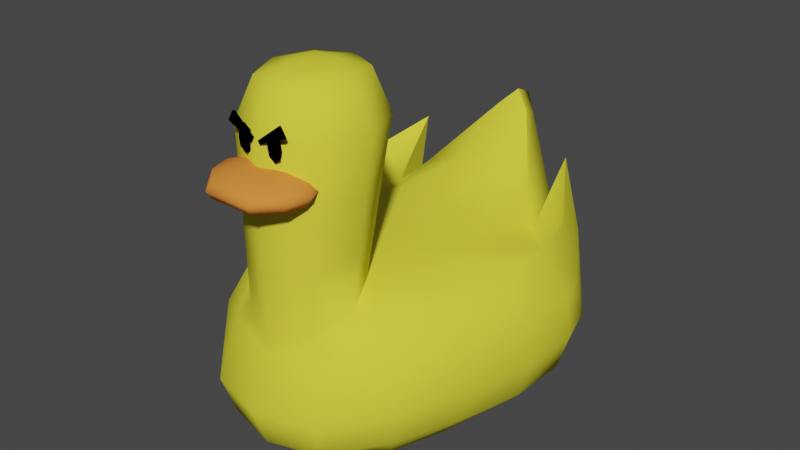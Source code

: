 # Source: DuckTank.blend  (saved by Blender 2.93.20; exported with 4.5.12 LTS)
import bpy
from mathutils import Matrix  # noqa: F401  (used for matrix-valued properties, if any)

bpy.ops.wm.read_factory_settings(use_empty=True)
scene = bpy.context.scene
scene.name = 'Scene'

# ---- collections
col_collection = bpy.data.collections.new('Collection'); scene.collection.children.link(col_collection)
col_ducktank = bpy.data.collections.new('DuckTank'); col_collection.children.link(col_ducktank)

# ---- materials (node trees are filled in below, after node groups)
mat_bico = bpy.data.materials.new('bico')
mat_bico.use_transparent_shadow = False
mat_body = bpy.data.materials.new('Body')
mat_body.use_transparent_shadow = False
mat_eyesblack = bpy.data.materials.new('eyesBlack')
mat_eyesblack.use_transparent_shadow = False

# ---- node groups
ng_auto_smooth = bpy.data.node_groups.new('Auto Smooth', 'GeometryNodeTree')
_s = ng_auto_smooth.interface.new_socket(name='Geometry', in_out='OUTPUT', socket_type='NodeSocketGeometry')
_s = ng_auto_smooth.interface.new_socket(name='Geometry', in_out='INPUT', socket_type='NodeSocketGeometry')
_s = ng_auto_smooth.interface.new_socket(name='Angle', in_out='INPUT', socket_type='NodeSocketFloat')
_s.subtype = 'ANGLE'
_s.min_value = 0.0
_s.max_value = 3.142
ng_auto_smooth.is_modifier = True
_N = ng_auto_smooth.nodes; _L = ng_auto_smooth.links
n0 = _N.new('NodeGroupOutput'); n0.name = 'Group Output'; n0.location = (480, -100)
n1 = _N.new('NodeGroupInput'); n1.name = 'Group Input'; n1.location = (-420, -300)
n2 = _N.new('NodeGroupInput'); n2.name = 'Group Input.001'; n2.location = (-60, -100)
n3 = _N.new('GeometryNodeSetShadeSmooth'); n3.name = 'Set Shade Smooth'; n3.location = (120, -100)
n3.domain = 'EDGE'
n4 = _N.new('GeometryNodeSetShadeSmooth'); n4.name = 'Set Shade Smooth.001'; n4.location = (300, -100)
n5 = _N.new('GeometryNodeInputMeshEdgeAngle'); n5.name = 'Edge Angle'; n5.location = (-420, -220)
n6 = _N.new('GeometryNodeInputEdgeSmooth'); n6.name = 'Is Edge Smooth'; n6.location = (-60, -160)
n7 = _N.new('GeometryNodeInputShadeSmooth'); n7.name = 'Is Face Smooth'; n7.location = (-240, -340)
n8 = _N.new('FunctionNodeBooleanMath'); n8.name = 'Boolean Math'; n8.location = (-60, -220)
n9 = _N.new('FunctionNodeCompare'); n9.name = 'Compare'; n9.location = (-240, -180)
n9.operation = 'LESS_EQUAL'
_L.new(n5.outputs[0], n9.inputs[0])
_L.new(n4.outputs[0], n0.inputs[0])
_L.new(n1.outputs[1], n9.inputs[1])
_L.new(n9.outputs[0], n8.inputs[0])
_L.new(n7.outputs[0], n8.inputs[1])
_L.new(n2.outputs[0], n3.inputs[0])
_L.new(n6.outputs[0], n3.inputs[1])
_L.new(n3.outputs[0], n4.inputs[0])
_L.new(n8.outputs[0], n3.inputs[2])
n0.is_active_output = True

# ---- material node trees
mat_bico.use_nodes = True; mat_bico.node_tree.nodes.clear()
_N = mat_bico.node_tree.nodes; _L = mat_bico.node_tree.links
n0 = _N.new('ShaderNodeBsdfPrincipled'); n0.name = 'Principled BSDF'; n0.location = (10, 300)
n0.distribution = 'GGX'
n0.subsurface_method = 'BURLEY'
n0.inputs[0].default_value = (0.8, 0.254, 0.04757, 1.0)
n0.inputs[3].default_value = 1.45
n0.inputs[13].default_value = 0.0
n0.inputs[27].default_value = (0.0, 0.0, 0.0, 1.0)
n0.inputs[28].default_value = 1.0
n1 = _N.new('ShaderNodeOutputMaterial'); n1.name = 'Material Output'; n1.location = (300, 300)
_L.new(n0.outputs[0], n1.inputs[0])
n1.is_active_output = True
mat_body.use_nodes = True; mat_body.node_tree.nodes.clear()
_N = mat_body.node_tree.nodes; _L = mat_body.node_tree.links
n0 = _N.new('ShaderNodeBsdfPrincipled'); n0.name = 'Principled BSDF'; n0.location = (10, 300)
n0.distribution = 'GGX'
n0.subsurface_method = 'BURLEY'
n0.inputs[0].default_value = (0.8, 0.7521, 0.05056, 1.0)
n0.inputs[3].default_value = 1.45
n0.inputs[13].default_value = 0.0
n0.inputs[27].default_value = (0.0, 0.0, 0.0, 1.0)
n0.inputs[28].default_value = 1.0
n1 = _N.new('ShaderNodeOutputMaterial'); n1.name = 'Material Output'; n1.location = (300, 300)
_L.new(n0.outputs[0], n1.inputs[0])
n1.is_active_output = True
mat_eyesblack.use_nodes = True; mat_eyesblack.node_tree.nodes.clear()
_N = mat_eyesblack.node_tree.nodes; _L = mat_eyesblack.node_tree.links
n0 = _N.new('ShaderNodeBsdfPrincipled'); n0.name = 'Principled BSDF'; n0.location = (10, 300)
n0.distribution = 'GGX'
n0.subsurface_method = 'BURLEY'
n0.inputs[0].default_value = (0.0, 0.0, 0.0, 1.0)
n0.inputs[3].default_value = 1.45
n0.inputs[13].default_value = 0.0
n0.inputs[27].default_value = (0.0, 0.0, 0.0, 1.0)
n0.inputs[28].default_value = 1.0
n1 = _N.new('ShaderNodeOutputMaterial'); n1.name = 'Material Output'; n1.location = (300, 300)
_L.new(n0.outputs[0], n1.inputs[0])
n1.is_active_output = True

# ---- world
world_world = bpy.data.worlds.new('World'); scene.world = world_world
world_world.use_nodes = True; world_world.node_tree.nodes.clear()
_N = world_world.node_tree.nodes; _L = world_world.node_tree.links
n0 = _N.new('ShaderNodeOutputWorld'); n0.name = 'World Output'; n0.location = (300, 300)
n1 = _N.new('ShaderNodeBackground'); n1.name = 'Background'; n1.location = (10, 300)
n1.inputs[0].default_value = (0.05088, 0.05088, 0.05088, 1.0)
_L.new(n1.outputs[0], n0.inputs[0])
n0.is_active_output = True
world_world.color = (0.05088, 0.05088, 0.05088)
world_world.use_sun_shadow = False
world_world.sun_shadow_jitter_overblur = 0.0

# ---- meshes
me_beak = bpy.data.meshes.new('Beak')
me_beak.from_pydata([(-0.7119, -9.055, 21.24), (-0.7723, -9.243, 21.77), (-0.7119, -9.055, 22.3), (-1.299, -8.237, 21.24), (-1.455, -7.365, 21.2), (-1.299, -6.742, 21.24), (-1.455, -8.216, 21.77), (-1.651, -7.315, 21.77), (-1.455, -6.688, 21.77), (-1.299, -8.237, 22.3), (-1.455, -7.365, 22.35), (0.7119, -9.055, 21.24), (-1.299, -6.742, 22.3), (-0.7119, -8.345, 20.81), (0.7723, -9.243, 21.77), (-0.7723, -7.468, 20.69), (-0.7119, -6.753, 20.81), (0.7119, -9.055, 22.3), (1.299, -8.237, 21.24), (1.455, -7.365, 21.2), (1.299, -6.742, 21.24), (1.455, -8.216, 21.77), (1.651, -7.315, 21.77), (1.455, -6.688, 21.77), (1.299, -8.237, 22.3), (1.455, -7.365, 22.35), (1.299, -6.742, 22.3), (0.7119, -8.345, 20.81), (-0.7119, -6.753, 22.73), (-0.7723, -7.468, 22.85), (0.7723, -7.468, 20.69), (-0.7119, -8.345, 22.73), (0.7119, -6.753, 20.81), (0.7119, -6.753, 22.73), (0.7723, -7.468, 22.85), (0.7119, -8.345, 22.73), (0.0, -9.02, 21.2), (0.0, -9.231, 21.77), (0.0, -9.02, 22.35), (0.0, -6.683, 22.85), (0.0, -7.363, 22.99), (0.0, -8.237, 22.85), (0.0, -6.683, 20.7), (0.0, -8.237, 20.7), (0.0, -7.363, 20.55)], [], [(36, 37, 1, 0), (0, 1, 6, 3), (38, 41, 31, 2), (37, 38, 2, 1), (1, 2, 9, 6), (4, 7, 8, 5), (2, 31, 9), (36, 11, 14, 37), (11, 18, 21, 14), (6, 9, 10, 7), (37, 14, 17, 38), (14, 21, 24, 17), (38, 17, 35, 41), (17, 24, 35), (18, 19, 22, 21), (19, 20, 23, 22), (21, 22, 25, 24), (22, 23, 26, 25), (24, 25, 34, 35), (25, 26, 33, 34), (11, 27, 18), (9, 31, 29, 10), (10, 29, 28, 12), (0, 3, 13), (18, 27, 30, 19), (3, 4, 15, 13), (4, 5, 16, 15), (13, 15, 44, 43), (19, 30, 32, 20), (15, 16, 42, 44), (29, 31, 41, 40), (28, 29, 40, 39), (0, 13, 43, 36), (27, 43, 44, 30), (30, 44, 42, 32), (34, 40, 41, 35), (33, 39, 40, 34), (7, 10, 12, 8), (3, 6, 7, 4), (11, 36, 43, 27)])
me_beak.polygons.foreach_set('use_smooth', [True] * 40)
me_beak.materials.append(mat_bico)
me_beak.use_remesh_fix_poles = True
me_beak.use_remesh_preserve_attributes = False
me_beak.use_mirror_x = True
me_beak.update()
me_ducktank = bpy.data.meshes.new('DuckTank')
me_ducktank.from_pydata([(0.3675, 0.5674, 0.1925), (0.2484, 0.6728, 0.1163), (0.0, 0.6986, 0.1015), (-0.3675, 0.5674, 0.1925), (0.4539, 0.6521, 0.3735), (0.2916, 0.8525, 0.3344), (0.0, 0.9015, 0.332), (-0.2484, 0.6728, 0.1163), (0.486, 0.6736, 0.5615), (0.3226, 0.9115, 0.5787), (0.0, 0.9852, 0.6041), (0.4857, 0.6389, 0.7489), (0.07692, 1.036, 1.287), (0.0, 1.098, 1.377), (-0.4539, 0.6521, 0.3735), (-0.2916, 0.8525, 0.3344), (-0.486, 0.6736, 0.5615), (-0.3226, 0.9115, 0.5787), (-0.4857, 0.6389, 0.7489), (-0.07692, 1.036, 1.287), (-0.2119, -0.6453, 0.1051), (-0.2706, -0.8682, 0.2694), (-0.2935, -0.9348, 0.4715), (-0.1885, -0.8059, 0.813), (-0.4073, -0.5371, 0.1625), (-0.4696, -0.2386, 0.1256), (0.0, -0.6785, 0.08765), (0.2119, -0.6453, 0.1051), (-0.5239, 0.04521, 0.1142), (-0.5477, 0.3188, 0.1247), (0.0, -0.9343, 0.2547), (0.2706, -0.8682, 0.2694), (-0.4958, -0.6438, 0.3143), (-0.6222, -0.2865, 0.3002), (0.0, -1.01, 0.4661), (0.2935, -0.9348, 0.4715), (-0.7087, 0.04962, 0.2945), (-0.7227, 0.37, 0.299), (0.0, -0.8866, 0.7693), (0.1885, -0.8059, 0.813), (0.4073, -0.5371, 0.1625), (0.4696, -0.2386, 0.1256), (0.5239, 0.04521, 0.1142), (0.5477, 0.3188, 0.1247), (0.4958, -0.6438, 0.3143), (0.6222, -0.2865, 0.3002), (0.7087, 0.04962, 0.2945), (0.7227, 0.37, 0.299), (0.534, -0.6778, 0.4868), (0.6871, -0.3037, 0.4992), (0.7768, 0.04698, 0.5002), (0.7801, 0.3805, 0.4922), (0.5279, -0.648, 0.6736), (0.6747, -0.295, 0.7094), (0.7498, 0.03639, 0.721), (0.7614, 0.3532, 0.721), (0.2327, -0.2929, 0.03628), (0.0, -0.3095, 0.01382), (-0.534, -0.6778, 0.4868), (0.2639, 0.03846, 0.02054), (0.0, 0.03596, 3.416e-05), (-0.6871, -0.3037, 0.4992), (0.2839, 0.3578, 0.03739), (0.0, 0.3689, 0.01605), (-0.7768, 0.04698, 0.5002), (0.4333, 0.5348, 0.9205), (0.08557, 0.9509, 1.336), (0.0, 0.9953, 1.421), (-0.7801, 0.3805, 0.4922), (-0.5279, -0.648, 0.6736), (0.6613, 0.2792, 0.9838), (0.1454, 0.6448, 1.09), (0.0, 0.6466, 1.101), (-0.6747, -0.295, 0.7094), (-0.7498, 0.03639, 0.721), (0.6085, 0.01223, 0.9562), (0.3047, -0.01535, 0.9709), (0.0, -0.02586, 0.9894), (-0.7614, 0.3532, 0.721), (-0.2327, -0.2929, 0.03628), (0.5524, -0.2601, 0.9043), (0.1885, -0.4427, 0.9664), (0.0, -0.3741, 0.9851), (-0.2639, 0.03846, 0.02054), (0.4696, -0.5479, 0.8598), (0.3666, -0.602, 0.8932), (-0.2839, 0.3578, 0.03739), (0.0, 1.021, 0.8863), (0.3207, 0.6451, 1.035), (0.3047, 0.3006, 0.9728), (-0.4333, 0.5348, 0.9205), (-0.08557, 0.9509, 1.336), (0.0, 0.305, 1.029), (0.3516, 0.8699, 0.8168), (0.0, -0.8949, 0.6975), (0.2999, -0.7991, 0.7392), (0.0, -0.3224, 0.9856), (-0.6613, 0.2792, 0.9838), (0.2655, -0.6184, 0.9026), (-0.1454, 0.6448, 1.09), (0.3052, -0.3686, 0.9605), (0.0, -0.546, 1.989), (0.00133, -0.6532, 1.972), (0.0, -0.8901, 1.725), (0.0, -0.8023, 1.928), (0.0, -0.2103, 1.732), (0.0, -0.2886, 1.945), (0.3267, -0.549, 1.738), (0.09883, -0.5425, 1.976), (0.2373, -0.5456, 1.939), (-0.6085, 0.01223, 0.9562), (-0.3047, -0.01535, 0.9709), (0.2304, -0.79, 1.729), (0.08476, -0.6372, 1.969), (0.1654, -0.729, 1.93), (-0.5524, -0.2601, 0.9043), (-0.1885, -0.4427, 0.9664), (-0.4696, -0.5479, 0.8598), (-0.3666, -0.602, 0.8932), (0.08185, -0.4501, 1.976), (0.2306, -0.3092, 1.736), (0.165, -0.3613, 1.944), (0.5032, 0.712, 0.4869), (0.5106, 0.799, 0.6611), (0.5215, 0.8275, 0.8223), (0.4396, 0.7891, 1.216), (0.64, 0.4704, 1.039), (0.6865, 0.5398, 0.4055), (0.7394, 0.559, 0.5283), (0.707, 0.5322, 0.7221), (0.0, -0.6526, 1.971), (0.0, -0.4388, 1.98), (-0.3207, 0.6451, 1.035), (-0.3047, 0.3006, 0.9728), (-0.3516, 0.8699, 0.8168), (-0.2999, -0.7991, 0.7392), (-0.2655, -0.6184, 0.9026), (-0.3052, -0.3686, 0.9605), (-0.00133, -0.6532, 1.972), (-0.3267, -0.549, 1.738), (-0.09883, -0.5425, 1.976), (-0.2373, -0.5456, 1.939), (-0.2304, -0.79, 1.729), (-0.08476, -0.6372, 1.969), (-0.1654, -0.729, 1.93), (-0.08185, -0.4501, 1.976), (-0.2306, -0.3092, 1.736), (-0.165, -0.3613, 1.944), (-0.5032, 0.712, 0.4869), (-0.5106, 0.799, 0.6611), (-0.5215, 0.8275, 0.8223), (-0.4396, 0.7891, 1.216), (-0.64, 0.4704, 1.039), (-0.6865, 0.5398, 0.4055), (-0.7394, 0.559, 0.5283), (-0.707, 0.5322, 0.7221), (-0.2871, -0.5953, 1.181), (0.0, -0.8889, 1.406), (-0.2025, -0.3982, 1.223), (0.2164, -0.7953, 1.424), (0.2166, -0.3537, 1.48), (-0.2025, -0.8006, 1.118), (0.2871, -0.5953, 1.181), (0.0, -0.2649, 1.483), (0.0, -0.3195, 1.234), (0.3069, -0.5721, 1.459), (0.2025, -0.3982, 1.223), (-0.2164, -0.7953, 1.424), (-0.2166, -0.3537, 1.48), (0.2025, -0.8006, 1.118), (0.0, -0.8877, 1.088), (-0.3069, -0.5721, 1.459)], [], [(0, 1, 5, 4), (1, 2, 6, 5), (3, 14, 15, 7), (14, 16, 17, 15), (4, 5, 9, 8), (5, 6, 10, 9), (7, 15, 6, 2), (18, 90, 132, 134), (8, 9, 93, 11), (9, 10, 87, 93), (79, 83, 60, 57), (25, 28, 83, 79), (11, 93, 88, 65), (12, 13, 67, 66), (69, 117, 115, 73), (29, 3, 7, 86), (15, 17, 10, 6), (16, 18, 134, 17), (17, 134, 87, 10), (22, 135, 69, 58), (19, 91, 67, 13), (26, 30, 21, 20), (20, 21, 32, 24), (24, 32, 33, 25), (30, 34, 22, 21), (21, 22, 58, 32), (34, 94, 135, 22), (29, 37, 14, 3), (74, 110, 97, 78), (16, 149, 150, 18), (24, 25, 79, 20), (20, 79, 57, 26), (135, 118, 117, 69), (157, 103, 142, 167), (26, 27, 31, 30), (27, 40, 44, 31), (28, 36, 37, 29), (25, 33, 36, 28), (30, 31, 35, 34), (31, 44, 48, 35), (99, 133, 92, 72), (13, 87, 134, 19), (34, 35, 95, 94), (35, 48, 52, 95), (136, 118, 135, 23), (157, 159, 112, 103), (130, 101, 138), (95, 52, 84, 85), (40, 41, 45, 44), (41, 42, 46, 45), (42, 43, 47, 46), (43, 0, 4, 47), (44, 45, 49, 48), (45, 46, 50, 49), (46, 47, 51, 50), (4, 8, 123, 122), (48, 49, 53, 52), (49, 50, 54, 53), (50, 51, 55, 54), (52, 53, 80, 84), (53, 54, 75, 80), (54, 55, 70, 75), (8, 11, 124, 123), (40, 27, 56, 41), (27, 26, 57, 56), (33, 61, 64, 36), (32, 58, 61, 33), (41, 56, 59, 42), (56, 57, 60, 59), (36, 64, 68, 37), (14, 148, 149, 16), (42, 59, 62, 43), (59, 60, 63, 62), (58, 69, 73, 61), (61, 73, 74, 64), (43, 62, 1, 0), (62, 63, 2, 1), (64, 74, 78, 68), (127, 47, 4, 122), (65, 88, 89, 70), (66, 67, 72, 71), (73, 115, 110, 74), (133, 111, 77, 92), (70, 89, 76, 75), (89, 92, 77, 76), (91, 99, 72, 67), (90, 97, 133), (75, 76, 100, 80), (76, 77, 96, 100), (115, 117, 118, 137), (99, 132, 133), (80, 100, 85, 84), (146, 147, 106, 105), (116, 137, 118, 136), (82, 96, 137, 116), (28, 29, 86, 83), (71, 89, 88), (83, 86, 63, 60), (97, 110, 111, 133), (13, 12, 93, 87), (12, 66, 88, 93), (71, 72, 92, 89), (86, 7, 2, 63), (110, 115, 137, 111), (66, 71, 88), (39, 38, 94, 95), (111, 137, 96, 77), (19, 134, 132, 91), (98, 39, 95, 85), (23, 135, 94, 38), (82, 81, 100, 96), (81, 98, 85, 100), (91, 132, 99), (160, 163, 105, 120), (145, 147, 141, 140), (167, 142, 139, 171), (159, 165, 107, 112), (130, 102, 101), (171, 139, 146, 168), (165, 160, 120, 107), (103, 112, 114, 104), (104, 114, 113, 102), (104, 130, 138), (104, 138, 143, 144), (153, 154, 149, 148), (104, 102, 130), (112, 107, 109, 114), (114, 109, 108, 113), (147, 146, 139, 141), (154, 155, 150, 149), (120, 105, 106, 121), (168, 146, 105, 163), (119, 108, 109, 121), (121, 109, 107, 120), (142, 144, 141, 139), (103, 104, 144, 142), (102, 113, 108, 101), (127, 122, 123, 128), (128, 123, 124, 129), (129, 124, 125, 126), (55, 51, 128, 129), (70, 55, 129), (51, 47, 127, 128), (65, 70, 126), (11, 65, 125, 124), (125, 65, 126), (119, 131, 101, 108), (144, 143, 140, 141), (121, 106, 131, 119), (138, 101, 140, 143), (155, 152, 151, 150), (78, 155, 154, 68), (97, 152, 155), (68, 154, 153, 37), (90, 152, 97), (18, 150, 151, 90), (151, 152, 90), (145, 140, 101, 131), (147, 145, 131, 106), (132, 90, 133), (126, 70, 129), (78, 97, 155), (166, 160, 165, 162), (156, 171, 168, 158), (81, 166, 162, 98), (162, 165, 159, 169), (136, 156, 158, 116), (161, 167, 171, 156), (98, 162, 169, 39), (164, 163, 160, 166), (23, 161, 156, 136), (169, 159, 157, 170), (82, 164, 166, 81), (170, 157, 167, 161), (39, 169, 170, 38), (116, 158, 164, 82), (38, 170, 161, 23), (158, 168, 163, 164), (153, 148, 14, 37)])
me_ducktank.polygons.foreach_set('use_smooth', [True] * 179)
_k = set([(4, 8), (4, 122), (8, 11), (11, 65), (13, 67), (14, 16), (14, 148), (16, 18), (18, 90), (65, 125), (66, 67), (66, 88), (67, 91), (70, 75), (70, 126), (81, 82), (81, 98), (82, 116), (90, 151), (91, 132), (97, 110), (97, 152), (116, 136), (122, 123), (123, 124), (124, 125), (125, 126), (148, 149), (149, 150), (150, 151), (151, 152)])
me_ducktank.attributes.new('sharp_edge', 'BOOLEAN', 'EDGE').data.foreach_set('value', [ (min(e.vertices), max(e.vertices)) in _k for e in me_ducktank.edges])
me_ducktank.materials.append(mat_body)
me_ducktank.use_remesh_fix_poles = True
me_ducktank.use_remesh_preserve_attributes = False
me_ducktank.use_mirror_x = True
me_ducktank.update()
me_ducktank.normals_split_custom_set([tuple(v) for v in zip(*[iter([0.5738, 0.4791, -0.6642, 0.3454, 0.503, -0.7922, 0.4742, 0.7578, -0.4482, 0.621, 0.5847, -0.5221, 0.3454, 0.503, -0.7922, -7.64e-09, 0.5354, -0.8446, -1.505e-08, 0.8831, -0.4691, 0.4742, 0.7578, -0.4482, -0.5738, 0.4791, -0.6642, -0.621, 0.5847, -0.5221, -0.4742, 0.7578, -0.4482, -0.3454, 0.503, -0.7922, -0.621, 0.5847, -0.5221, -0.8252, 0.5574, -0.09149, -0.5538, 0.8234, -0.124, -0.4742, 0.7578, -0.4482, 0.621, 0.5847, -0.5221, 0.4742, 0.7578, -0.4482, 0.5538, 0.8234, -0.124, 0.8252, 0.5574, -0.09149, 0.4742, 0.7578, -0.4482, -1.505e-08, 0.8831, -0.4691, -1.003e-08, 0.9909, -0.1348, 0.5538, 0.8234, -0.124, -0.3454, 0.503, -0.7922, -0.4742, 0.7578, -0.4482, -1.505e-08, 0.8831, -0.4691, -7.64e-09, 0.5354, -0.8446, -0.8555, 0.4488, 0.2583, -0.319, -0.08033, 0.9443, -0.6779, 0.005402, 0.7351, -0.7247, 0.6674, 0.1715, 0.8252, 0.5574, -0.09149, 0.5538, 0.8234, -0.124, 0.7247, 0.6674, 0.1715, 0.8555, 0.4488, 0.2583, 0.5538, 0.8234, -0.124, -1.003e-08, 0.9909, -0.1348, -1.02e-08, 0.9973, -0.07332, 0.7247, 0.6674, 0.1715, -0.2333, -0.1344, -0.9631, -0.2144, -0.01827, -0.9766, 0.0, -0.0001024, -1.0, -2.403e-09, -0.1254, -0.9921, -0.548, -0.1764, -0.8177, -0.5382, -0.07154, -0.8397, -0.2144, -0.01827, -0.9766, -0.2333, -0.1344, -0.9631, 0.8555, 0.4488, 0.2583, 0.7247, 0.6674, 0.1715, 0.6278, 0.04535, 0.7771, 0.2413, -0.04075, 0.9696, 0.7199, 0.6551, 0.2293, 0.0, 0.8515, 0.5244, 0.7828, 0.3054, 0.5423, 0.8336, 0.2947, 0.4672, -0.7661, -0.5513, 0.3303, -0.5864, -0.4045, 0.7018, -0.5632, -0.234, 0.7925, -0.902, -0.3072, 0.3032, -0.5494, 0.2346, -0.802, -0.5738, 0.4791, -0.6642, -0.3454, 0.503, -0.7922, -0.2597, 0.1887, -0.9471, -0.4742, 0.7578, -0.4482, -0.5538, 0.8234, -0.124, -1.003e-08, 0.9909, -0.1348, -1.505e-08, 0.8831, -0.4691, -0.8252, 0.5574, -0.09149, -0.8555, 0.4488, 0.2583, -0.7247, 0.6674, 0.1715, -0.5538, 0.8234, -0.124, -0.5538, 0.8234, -0.124, -0.7247, 0.6674, 0.1715, -1.02e-08, 0.9973, -0.07332, -1.003e-08, 0.9909, -0.1348, -0.476, -0.8791, 0.02523, -0.4465, -0.7599, 0.4724, -0.7661, -0.5513, 0.3303, -0.8272, -0.5591, -0.05616, -0.7199, 0.6551, 0.2293, -0.8336, 0.2947, 0.4672, -0.7828, 0.3054, 0.5423, 0.0, 0.8515, 0.5244, -4.965e-09, -0.3955, -0.9185, 0.0, -0.7998, -0.6003, -0.4348, -0.7033, -0.5624, -0.2933, -0.3715, -0.8809, -0.2933, -0.3715, -0.8809, -0.4348, -0.7033, -0.5624, -0.7458, -0.4557, -0.4859, -0.5518, -0.3001, -0.7781, -0.5518, -0.3001, -0.7781, -0.7458, -0.4557, -0.4859, -0.8278, -0.2602, -0.4971, -0.548, -0.1764, -0.8177, 0.0, -0.7998, -0.6003, 1.694e-08, -0.9987, 0.05188, -0.476, -0.8791, 0.02523, -0.4348, -0.7033, -0.5624, -0.4348, -0.7033, -0.5624, -0.476, -0.8791, 0.02523, -0.8272, -0.5591, -0.05616, -0.7458, -0.4557, -0.4859, 1.694e-08, -0.9987, 0.05188, 4.316e-08, -0.9321, 0.3621, -0.4465, -0.7599, 0.4724, -0.476, -0.8791, 0.02523, -0.5494, 0.2346, -0.802, -0.7911, 0.2679, -0.5499, -0.621, 0.5847, -0.5221, -0.5738, 0.4791, -0.6642, -0.9471, -0.1549, 0.281, -0.527, -0.1451, 0.8374, -0.9352, -0.006882, 0.3541, -0.9578, 0.102, 0.2686, 0.9478, 0.3187, 0.0006413, 0.9784, 0.2052, 0.02555, 0.9727, 0.2111, -0.09655, 0.9767, 0.203, -0.06933, -0.5518, -0.3001, -0.7781, -0.548, -0.1764, -0.8177, -0.2333, -0.1344, -0.9631, -0.2933, -0.3715, -0.8809, -0.2933, -0.3715, -0.8809, -0.2333, -0.1344, -0.9631, -2.403e-09, -0.1254, -0.9921, -4.965e-09, -0.3955, -0.9185, -0.4465, -0.7599, 0.4724, -0.387, -0.4547, 0.8022, -0.5864, -0.4045, 0.7018, -0.7661, -0.5513, 0.3303, 0.0, -1.0, -0.003038, 1.106e-08, -0.9816, 0.1911, -0.7073, -0.6824, 0.1849, -0.7169, -0.6969, -0.02078, -4.965e-09, -0.3955, -0.9185, 0.2933, -0.3715, -0.8809, 0.4348, -0.7033, -0.5624, 0.0, -0.7998, -0.6003, 0.2933, -0.3715, -0.8809, 0.5518, -0.3001, -0.7781, 0.7458, -0.4557, -0.4859, 0.4348, -0.7033, -0.5624, -0.5382, -0.07154, -0.8397, -0.8491, -0.1198, -0.5145, -0.7911, 0.2679, -0.5499, -0.5494, 0.2346, -0.802, -0.548, -0.1764, -0.8177, -0.8278, -0.2602, -0.4971, -0.8491, -0.1198, -0.5145, -0.5382, -0.07154, -0.8397, 0.0, -0.7998, -0.6003, 0.4348, -0.7033, -0.5624, 0.476, -0.8791, 0.02523, 1.694e-08, -0.9987, 0.05188, 0.4348, -0.7033, -0.5624, 0.7458, -0.4557, -0.4859, 0.8272, -0.5591, -0.05616, 0.476, -0.8791, 0.02523, -0.2132, -0.4241, 0.8802, -0.1353, -0.0579, 0.9891, -2.389e-08, -0.1528, 0.9883, -1.956e-08, -0.457, 0.8895, 0.0, 0.8515, 0.5244, -1.02e-08, 0.9973, -0.07332, -0.7247, 0.6674, 0.1715, -0.7199, 0.6551, 0.2293, 1.694e-08, -0.9987, 0.05188, 0.476, -0.8791, 0.02523, 0.4465, -0.7599, 0.4724, 4.316e-08, -0.9321, 0.3621, 0.476, -0.8791, 0.02523, 0.8272, -0.5591, -0.05616, 0.7661, -0.5513, 0.3303, 0.4465, -0.7599, 0.4724, -0.7505, -0.3545, 0.5577, -0.387, -0.4547, 0.8022, -0.4465, -0.7599, 0.4724, -0.4856, -0.8361, 0.2553, 0.0, -1.0, -0.003038, 0.7169, -0.6969, -0.02078, 0.7073, -0.6824, 0.1849, 1.106e-08, -0.9816, 0.1911, -4.786e-09, -0.204, 0.979, 1.207e-08, -0.03948, 0.9992, 0.03501, -0.2248, 0.9738, 0.4465, -0.7599, 0.4724, 0.7661, -0.5513, 0.3303, 0.5864, -0.4045, 0.7018, 0.387, -0.4547, 0.8022, 0.5518, -0.3001, -0.7781, 0.548, -0.1764, -0.8177, 0.8278, -0.2602, -0.4971, 0.7458, -0.4557, -0.4859, 0.548, -0.1764, -0.8177, 0.5382, -0.07154, -0.8397, 0.8491, -0.1198, -0.5145, 0.8278, -0.2602, -0.4971, 0.5382, -0.07154, -0.8397, 0.5494, 0.2346, -0.802, 0.7911, 0.2679, -0.5499, 0.8491, -0.1198, -0.5145, 0.5494, 0.2346, -0.802, 0.5738, 0.4791, -0.6642, 0.621, 0.5847, -0.5221, 0.7911, 0.2679, -0.5499, 0.7458, -0.4557, -0.4859, 0.8278, -0.2602, -0.4971, 0.9453, -0.3071, -0.11, 0.8272, -0.5591, -0.05616, 0.8278, -0.2602, -0.4971, 0.8491, -0.1198, -0.5145, 0.9857, -0.1307, -0.1061, 0.9453, -0.3071, -0.11, 0.8491, -0.1198, -0.5145, 0.7911, 0.2679, -0.5499, 0.9825, 0.1453, -0.1168, 0.9857, -0.1307, -0.1061, -0.9232, 0.384, -0.01416, -0.9478, 0.3187, 0.0006414, -0.9784, 0.2052, 0.02555, -0.9232, 0.384, -0.01416, 0.8272, -0.5591, -0.05616, 0.9453, -0.3071, -0.11, 0.902, -0.3072, 0.3032, 0.7661, -0.5513, 0.3303, 0.9453, -0.3071, -0.11, 0.9857, -0.1307, -0.1061, 0.9471, -0.1549, 0.281, 0.902, -0.3072, 0.3032, 0.9857, -0.1307, -0.1061, 0.9825, 0.1453, -0.1168, 0.9578, 0.102, 0.2686, 0.9471, -0.1549, 0.281, 0.7661, -0.5513, 0.3303, 0.902, -0.3072, 0.3032, 0.5632, -0.234, 0.7925, 0.5864, -0.4045, 0.7018, 0.902, -0.3072, 0.3032, 0.9471, -0.1549, 0.281, 0.527, -0.1451, 0.8374, 0.5632, -0.234, 0.7925, 0.9471, -0.1549, 0.281, 0.9578, 0.102, 0.2686, 0.9352, -0.006882, 0.3541, 0.527, -0.1451, 0.8374, -0.9478, 0.3187, 0.0006414, -0.9767, 0.203, -0.06933, -0.9727, 0.2111, -0.09655, -0.9784, 0.2052, 0.02555, 0.5518, -0.3001, -0.7781, 0.2933, -0.3715, -0.8809, 0.2333, -0.1344, -0.9631, 0.548, -0.1764, -0.8177, 0.2933, -0.3715, -0.8809, -4.965e-09, -0.3955, -0.9185, -2.403e-09, -0.1254, -0.9921, 0.2333, -0.1344, -0.9631, -0.8278, -0.2602, -0.4971, -0.9453, -0.3071, -0.11, -0.9857, -0.1307, -0.1061, -0.8491, -0.1198, -0.5145, -0.7458, -0.4557, -0.4859, -0.8272, -0.5591, -0.05616, -0.9453, -0.3071, -0.11, -0.8278, -0.2602, -0.4971, 0.548, -0.1764, -0.8177, 0.2333, -0.1344, -0.9631, 0.2144, -0.01827, -0.9766, 0.5382, -0.07154, -0.8397, 0.2333, -0.1344, -0.9631, -2.403e-09, -0.1254, -0.9921, 0.0, -0.0001024, -1.0, 0.2144, -0.01827, -0.9766, -0.8491, -0.1198, -0.5145, -0.9857, -0.1307, -0.1061, -0.9825, 0.1453, -0.1168, -0.7911, 0.2679, -0.5499, 0.9232, 0.384, -0.01416, 0.9232, 0.384, -0.01416, 0.9784, 0.2052, 0.02555, 0.9478, 0.3187, 0.0006413, 0.5382, -0.07154, -0.8397, 0.2144, -0.01827, -0.9766, 0.2597, 0.1887, -0.9471, 0.5494, 0.2346, -0.802, 0.2144, -0.01827, -0.9766, 0.0, -0.0001024, -1.0, 0.0, 0.1522, -0.9883, 0.2597, 0.1887, -0.9471, -0.8272, -0.5591, -0.05616, -0.7661, -0.5513, 0.3303, -0.902, -0.3072, 0.3032, -0.9453, -0.3071, -0.11, -0.9453, -0.3071, -0.11, -0.902, -0.3072, 0.3032, -0.9471, -0.1549, 0.281, -0.9857, -0.1307, -0.1061, 0.5494, 0.2346, -0.802, 0.2597, 0.1887, -0.9471, 0.3454, 0.503, -0.7922, 0.5738, 0.4791, -0.6642, 0.2597, 0.1887, -0.9471, 0.0, 0.1522, -0.9883, -7.64e-09, 0.5354, -0.8446, 0.3454, 0.503, -0.7922, -0.9857, -0.1307, -0.1061, -0.9471, -0.1549, 0.281, -0.9578, 0.102, 0.2686, -0.9825, 0.1453, -0.1168, 0.631, 0.5816, -0.5135, 0.7911, 0.2679, -0.5499, 0.621, 0.5847, -0.5221, 0.4986, 0.7106, -0.4965, 0.2413, -0.04075, 0.9696, 0.6278, 0.04535, 0.7771, 0.1411, -0.06236, 0.988, -0.07794, -0.08056, 0.9937, 0.1923, -0.6261, 0.7556, 0.0, -0.6441, 0.765, -1.956e-08, -0.457, 0.8895, 0.2132, -0.4241, 0.8802, -0.902, -0.3072, 0.3032, -0.5632, -0.234, 0.7925, -0.527, -0.1451, 0.8374, -0.9471, -0.1549, 0.281, -0.1353, -0.0579, 0.9891, -0.09055, -0.06316, 0.9939, 2.379e-08, -0.04241, 0.9991, -2.389e-08, -0.1528, 0.9883, -0.07794, -0.08056, 0.9937, 0.1411, -0.06236, 0.988, 0.09055, -0.06316, 0.9939, 0.527, -0.1451, 0.8374, 0.1411, -0.06236, 0.988, -2.389e-08, -0.1528, 0.9883, 2.379e-08, -0.04241, 0.9991, 0.09055, -0.06316, 0.9939, -0.1923, -0.6261, 0.7556, -0.2132, -0.4241, 0.8802, -1.956e-08, -0.457, 0.8895, 0.0, -0.6441, 0.765, -0.319, -0.08033, 0.9443, 0.1482, -0.0407, 0.9881, -0.1353, -0.0579, 0.9891, 0.527, -0.1451, 0.8374, 0.09055, -0.06316, 0.9939, 0.1793, -0.1379, 0.9741, 0.5632, -0.234, 0.7925, 0.09055, -0.06316, 0.9939, 2.379e-08, -0.04241, 0.9991, 8.086e-08, -0.02661, 0.9996, 0.1793, -0.1379, 0.9741, -0.5632, -0.234, 0.7925, -0.5864, -0.4045, 0.7018, -0.387, -0.4547, 0.8022, -0.1793, -0.1379, 0.9741, -0.2132, -0.4241, 0.8802, -0.6779, 0.005402, 0.7351, -0.1353, -0.0579, 0.9891, 0.5632, -0.234, 0.7925, 0.1793, -0.1379, 0.9741, 0.387, -0.4547, 0.8022, 0.5864, -0.4045, 0.7018, -0.7053, 0.7012, 0.1045, -0.51, 0.4966, 0.7023, 1.839e-07, 0.72, 0.6939, 0.0, 0.9975, 0.07007, -0.1204, -0.1265, 0.9846, -0.1793, -0.1379, 0.9741, -0.387, -0.4547, 0.8022, -0.7505, -0.3545, 0.5577, 1.091e-07, -0.03238, 0.9995, 8.086e-08, -0.02661, 0.9996, -0.1793, -0.1379, 0.9741, -0.1204, -0.1265, 0.9846, -0.5382, -0.07154, -0.8397, -0.5494, 0.2346, -0.802, -0.2597, 0.1887, -0.9471, -0.2144, -0.01827, -0.9766, 0.2132, -0.4241, 0.8802, 0.1411, -0.06236, 0.988, 0.6278, 0.04535, 0.7771, -0.2144, -0.01827, -0.9766, -0.2597, 0.1887, -0.9471, 0.0, 0.1522, -0.9883, 0.0, -0.0001024, -1.0, 0.1482, -0.0407, 0.9881, -0.527, -0.1451, 0.8374, -0.09055, -0.06316, 0.9939, -0.1353, -0.0579, 0.9891, 0.0, 0.8515, 0.5244, 0.7199, 0.6551, 0.2293, 0.7247, 0.6674, 0.1715, -1.02e-08, 0.9973, -0.07332, 0.7199, 0.6551, 0.2293, 0.8336, 0.2947, 0.4672, 0.6278, 0.04535, 0.7771, 0.7247, 0.6674, 0.1715, 0.2132, -0.4241, 0.8802, -1.956e-08, -0.457, 0.8895, -2.389e-08, -0.1528, 0.9883, 0.1411, -0.06236, 0.988, -0.2597, 0.1887, -0.9471, -0.3454, 0.503, -0.7922, -7.64e-09, 0.5354, -0.8446, 0.0, 0.1522, -0.9883, -0.527, -0.1451, 0.8374, -0.5632, -0.234, 0.7925, -0.1793, -0.1379, 0.9741, -0.09055, -0.06316, 0.9939, 0.1923, -0.6261, 0.7556, 0.2132, -0.4241, 0.8802, 0.6278, 0.04535, 0.7771, 0.4856, -0.8361, 0.2553, 3.007e-08, -0.9898, 0.1426, 4.316e-08, -0.9321, 0.3621, 0.4465, -0.7599, 0.4724, -0.09055, -0.06316, 0.9939, -0.1793, -0.1379, 0.9741, 8.086e-08, -0.02661, 0.9996, 2.379e-08, -0.04241, 0.9991, -0.7199, 0.6551, 0.2293, -0.7247, 0.6674, 0.1715, -0.6779, 0.005402, 0.7351, -0.8336, 0.2947, 0.4672, 0.7505, -0.3545, 0.5577, 0.4856, -0.8361, 0.2553, 0.4465, -0.7599, 0.4724, 0.387, -0.4547, 0.8022, -0.4856, -0.8361, 0.2553, -0.4465, -0.7599, 0.4724, 4.316e-08, -0.9321, 0.3621, 3.007e-08, -0.9898, 0.1426, 1.091e-07, -0.03238, 0.9995, 0.1204, -0.1265, 0.9846, 0.1793, -0.1379, 0.9741, 8.086e-08, -0.02661, 0.9996, 0.1204, -0.1265, 0.9846, 0.7505, -0.3545, 0.5577, 0.387, -0.4547, 0.8022, 0.1793, -0.1379, 0.9741, -0.1923, -0.6261, 0.7556, -0.6779, 0.005402, 0.7351, -0.2132, -0.4241, 0.8802, 0.6946, 0.7015, -0.1598, -3.064e-08, 0.9792, -0.203, 0.0, 0.9975, 0.07007, 0.7053, 0.7012, 0.1045, -0.1595, 0.1241, 0.9794, -0.51, 0.4966, 0.7023, -0.7055, -0.0153, 0.7086, -0.1922, -0.0333, 0.9808, -0.7169, -0.6969, -0.02078, -0.7073, -0.6824, 0.1849, -0.987, 0.007975, 0.1604, -0.997, 0.01049, -0.07726, 0.7169, -0.6969, -0.02078, 0.997, 0.01049, -0.07726, 0.987, 0.007975, 0.1604, 0.7073, -0.6824, 0.1849, -4.786e-09, -0.204, 0.979, -0.03501, -0.2248, 0.9738, 1.207e-08, -0.03948, 0.9992, -0.997, 0.01049, -0.07726, -0.987, 0.007975, 0.1604, -0.7053, 0.7012, 0.1045, -0.6946, 0.7015, -0.1598, 0.997, 0.01049, -0.07726, 0.6946, 0.7015, -0.1598, 0.7053, 0.7012, 0.1045, 0.987, 0.007975, 0.1604, 1.106e-08, -0.9816, 0.1911, 0.7073, -0.6824, 0.1849, 0.5007, -0.5094, 0.6999, 1.177e-08, -0.7189, 0.6951, 1.177e-08, -0.7189, 0.6951, 0.5007, -0.5094, 0.6999, 0.1628, -0.186, 0.969, -0.03501, -0.2248, 0.9738, 1.177e-08, -0.7189, 0.6951, -4.786e-09, -0.204, 0.979, 0.03501, -0.2248, 0.9738, 1.177e-08, -0.7189, 0.6951, 0.03501, -0.2248, 0.9738, -0.1628, -0.186, 0.969, -0.5007, -0.5094, 0.6999, -0.631, 0.5816, -0.5135, -0.8442, 0.5154, -0.1475, -0.7428, 0.6636, -0.08903, -0.4986, 0.7106, -0.4965, 1.177e-08, -0.7189, 0.6951, -0.03501, -0.2248, 0.9738, -4.786e-09, -0.204, 0.979, 0.7073, -0.6824, 0.1849, 0.987, 0.007975, 0.1604, 0.7055, -0.0153, 0.7086, 0.5007, -0.5094, 0.6999, 0.5007, -0.5094, 0.6999, 0.7055, -0.0153, 0.7086, 0.1922, -0.0333, 0.9808, 0.1628, -0.186, 0.969, -0.51, 0.4966, 0.7023, -0.7053, 0.7012, 0.1045, -0.987, 0.007975, 0.1604, -0.7055, -0.0153, 0.7086, -0.8442, 0.5154, -0.1475, -0.9056, 0.3809, 0.1866, -0.8479, 0.5028, 0.168, -0.7428, 0.6636, -0.08903, 0.7053, 0.7012, 0.1045, 0.0, 0.9975, 0.07007, 1.839e-07, 0.72, 0.6939, 0.51, 0.4966, 0.7023, -0.6946, 0.7015, -0.1598, -0.7053, 0.7012, 0.1045, 0.0, 0.9975, 0.07007, -3.064e-08, 0.9792, -0.203, 0.1595, 0.1241, 0.9794, 0.1922, -0.0333, 0.9808, 0.7055, -0.0153, 0.7086, 0.51, 0.4966, 0.7023, 0.51, 0.4966, 0.7023, 0.7055, -0.0153, 0.7086, 0.987, 0.007975, 0.1604, 0.7053, 0.7012, 0.1045, -0.7073, -0.6824, 0.1849, -0.5007, -0.5094, 0.6999, -0.7055, -0.0153, 0.7086, -0.987, 0.007975, 0.1604, 1.106e-08, -0.9816, 0.1911, 1.177e-08, -0.7189, 0.6951, -0.5007, -0.5094, 0.6999, -0.7073, -0.6824, 0.1849, -0.03501, -0.2248, 0.9738, 0.1628, -0.186, 0.969, 0.1922, -0.0333, 0.9808, 1.207e-08, -0.03948, 0.9992, 0.631, 0.5816, -0.5135, 0.4986, 0.7106, -0.4965, 0.7428, 0.6636, -0.08903, 0.8442, 0.5154, -0.1475, 0.8442, 0.5154, -0.1475, 0.7428, 0.6636, -0.08903, 0.8479, 0.5028, 0.168, 0.9056, 0.3809, 0.1866, 0.9056, 0.3809, 0.1866, 0.8479, 0.5028, 0.168, 0.8669, 0.4352, 0.2431, 0.9324, 0.2737, 0.2359, 0.9578, 0.102, 0.2686, 0.9825, 0.1453, -0.1168, 0.8442, 0.5154, -0.1475, 0.9056, 0.3809, 0.1866, 0.9352, -0.006882, 0.3541, 0.9578, 0.102, 0.2686, 0.9056, 0.3809, 0.1866, 0.9825, 0.1453, -0.1168, 0.7911, 0.2679, -0.5499, 0.631, 0.5816, -0.5135, 0.8442, 0.5154, -0.1475, 0.2413, -0.04075, 0.9696, -0.07794, -0.08056, 0.9937, -0.5467, -0.4369, 0.7143, -0.9767, 0.203, -0.06933, -0.9579, 0.2319, -0.1692, -0.9579, 0.2319, -0.1692, -0.9727, 0.2111, -0.09655, -0.523, -0.64, 0.5629, 0.2413, -0.04075, 0.9696, -0.5467, -0.4369, 0.7143, 0.1595, 0.1241, 0.9794, 3.745e-07, 0.1524, 0.9883, 1.207e-08, -0.03948, 0.9992, 0.1922, -0.0333, 0.9808, -0.5007, -0.5094, 0.6999, -0.1628, -0.186, 0.969, -0.1922, -0.0333, 0.9808, -0.7055, -0.0153, 0.7086, 0.51, 0.4966, 0.7023, 1.839e-07, 0.72, 0.6939, 3.745e-07, 0.1524, 0.9883, 0.1595, 0.1241, 0.9794, 0.03501, -0.2248, 0.9738, 1.207e-08, -0.03948, 0.9992, -0.1922, -0.0333, 0.9808, -0.1628, -0.186, 0.969, -0.9056, 0.3809, 0.1866, -0.9324, 0.2737, 0.2359, -0.8669, 0.4352, 0.2431, -0.8479, 0.5028, 0.168, -0.9578, 0.102, 0.2686, -0.9056, 0.3809, 0.1866, -0.8442, 0.5154, -0.1475, -0.9825, 0.1453, -0.1168, -0.9352, -0.006882, 0.3541, -0.9324, 0.2737, 0.2359, -0.9056, 0.3809, 0.1866, -0.9825, 0.1453, -0.1168, -0.8442, 0.5154, -0.1475, -0.631, 0.5816, -0.5135, -0.7911, 0.2679, -0.5499, -0.319, -0.08033, 0.9443, 0.5467, -0.4369, 0.7143, 0.1482, -0.0407, 0.9881, 0.9767, 0.203, -0.06933, 0.9727, 0.2111, -0.09655, 0.9579, 0.2319, -0.1692, 0.9579, 0.2319, -0.1692, 0.523, -0.64, 0.5629, 0.5467, -0.4369, 0.7143, -0.319, -0.08033, 0.9443, -0.1595, 0.1241, 0.9794, -0.1922, -0.0333, 0.9808, 1.207e-08, -0.03948, 0.9992, 3.745e-07, 0.1524, 0.9883, -0.51, 0.4966, 0.7023, -0.1595, 0.1241, 0.9794, 3.745e-07, 0.1524, 0.9883, 1.839e-07, 0.72, 0.6939, -0.6779, 0.005402, 0.7351, -0.319, -0.08033, 0.9443, -0.1353, -0.0579, 0.9891, 0.9324, 0.2737, 0.2359, 0.9352, -0.006882, 0.3541, 0.9056, 0.3809, 0.1866, -0.9578, 0.102, 0.2686, -0.9352, -0.006882, 0.3541, -0.9056, 0.3809, 0.1866, 0.6769, 0.718, -0.1622, 0.6946, 0.7015, -0.1598, 0.997, 0.01049, -0.07726, 0.9965, 0.02329, -0.08041, -0.9965, 0.02329, -0.08041, -0.997, 0.01049, -0.07726, -0.6946, 0.7015, -0.1598, -0.6769, 0.718, -0.1622, 0.7132, 0.6831, -0.1572, 0.6769, 0.718, -0.1622, 0.9965, 0.02329, -0.08041, 0.7505, -0.3545, 0.5577, 0.9965, 0.02329, -0.08041, 0.997, 0.01049, -0.07726, 0.7169, -0.6969, -0.02078, 0.7169, -0.6968, -0.02178, -0.7505, -0.3545, 0.5577, -0.9965, 0.02329, -0.08041, -0.6769, 0.718, -0.1622, -0.7132, 0.6831, -0.1572, -0.7169, -0.6968, -0.02178, -0.7169, -0.6969, -0.02078, -0.997, 0.01049, -0.07726, -0.9965, 0.02329, -0.08041, 0.7505, -0.3545, 0.5577, 0.9965, 0.02329, -0.08041, 0.7169, -0.6968, -0.02178, 0.4856, -0.8361, 0.2553, -5.058e-08, 0.9793, -0.2022, -3.064e-08, 0.9792, -0.203, 0.6946, 0.7015, -0.1598, 0.6769, 0.718, -0.1622, -0.4856, -0.8361, 0.2553, -0.7169, -0.6968, -0.02178, -0.9965, 0.02329, -0.08041, -0.7505, -0.3545, 0.5577, 0.7169, -0.6968, -0.02178, 0.7169, -0.6969, -0.02078, 0.0, -1.0, -0.003038, 2.066e-08, -1.0, -0.003001, -7.285e-08, 0.9794, -0.2018, -5.058e-08, 0.9793, -0.2022, 0.6769, 0.718, -0.1622, 0.7132, 0.6831, -0.1572, 2.066e-08, -1.0, -0.003001, 0.0, -1.0, -0.003038, -0.7169, -0.6969, -0.02078, -0.7169, -0.6968, -0.02178, 0.4856, -0.8361, 0.2553, 0.7169, -0.6968, -0.02178, 2.066e-08, -1.0, -0.003001, 3.007e-08, -0.9898, 0.1426, -0.7132, 0.6831, -0.1572, -0.6769, 0.718, -0.1622, -5.058e-08, 0.9793, -0.2022, -7.285e-08, 0.9794, -0.2018, 3.007e-08, -0.9898, 0.1426, 2.066e-08, -1.0, -0.003001, -0.7169, -0.6968, -0.02178, -0.4856, -0.8361, 0.2553, -0.6769, 0.718, -0.1622, -0.6946, 0.7015, -0.1598, -3.064e-08, 0.9792, -0.203, -5.058e-08, 0.9793, -0.2022, -0.631, 0.5816, -0.5135, -0.4986, 0.7106, -0.4965, -0.621, 0.5847, -0.5221, -0.7911, 0.2679, -0.5499])] * 3)])
me_eyebrow = bpy.data.meshes.new('eyebrow')
me_eyebrow.from_pydata([(0.0248, -0.8826, 1.718), (0.01512, -0.8831, 1.735), (0.1596, -0.8747, 1.776), (0.132, -0.8763, 1.824)], [], [(2, 3, 1, 0)])
_uv = me_eyebrow.uv_layers.new(name='UVMap')
_uv.uv.foreach_set('vector', [0.375, 0.75, 0.625, 0.75, 0.625, 1.0, 0.375, 1.0])
me_eyebrow.materials.append(mat_eyesblack)
me_eyebrow.use_remesh_fix_poles = True
me_eyebrow.use_remesh_preserve_attributes = False
me_eyebrow.update()
me_eyes = bpy.data.meshes.new('eyes')
me_eyes.from_pydata([(0.3411, -4.003, 3.085), (0.2669, -3.993, 3.068), (0.3578, -3.993, 3.159), (0.2669, -3.969, 3.159), (0.1927, -4.003, 3.085), (0.176, -4.05, 3.068), (0.176, -3.993, 3.159), (0.1383, -4.05, 3.159), (0.1927, -4.096, 3.085), (0.2669, -4.107, 3.068), (0.176, -4.107, 3.159), (0.2669, -4.13, 3.159), (0.3411, -4.096, 3.085), (0.3578, -4.05, 3.068), (0.3578, -4.107, 3.159), (0.3955, -4.05, 3.159), (0.2669, -4.05, 3.031), (0.3411, -4.003, 3.234), (0.2669, -3.993, 3.25), (0.1927, -4.003, 3.234), (0.3578, -4.05, 3.25), (0.2669, -4.05, 3.288), (0.176, -4.05, 3.25), (0.3411, -4.096, 3.234), (0.2669, -4.107, 3.25), (0.1927, -4.096, 3.234), (-0.3411, -4.003, 3.085), (-0.2669, -3.993, 3.068), (-0.3578, -3.993, 3.159), (-0.2669, -3.969, 3.159), (-0.1927, -4.003, 3.085), (-0.176, -4.05, 3.068), (-0.176, -3.993, 3.159), (-0.1383, -4.05, 3.159), (-0.1927, -4.096, 3.085), (-0.2669, -4.107, 3.068), (-0.176, -4.107, 3.159), (-0.2669, -4.13, 3.159), (-0.3411, -4.096, 3.085), (-0.3578, -4.05, 3.068), (-0.3578, -4.107, 3.159), (-0.3955, -4.05, 3.159), (-0.2669, -4.05, 3.031), (-0.3411, -4.003, 3.234), (-0.2669, -3.993, 3.25), (-0.1927, -4.003, 3.234), (-0.3578, -4.05, 3.25), (-0.2669, -4.05, 3.288), (-0.176, -4.05, 3.25), (-0.3411, -4.096, 3.234), (-0.2669, -4.107, 3.25), (-0.1927, -4.096, 3.234)], [], [(0, 1, 3, 2), (1, 4, 6, 3), (2, 3, 18, 17), (3, 6, 19, 18), (4, 5, 7, 6), (5, 8, 10, 7), (6, 7, 22, 19), (7, 10, 25, 22), (8, 9, 11, 10), (9, 12, 14, 11), (10, 11, 24, 25), (11, 14, 23, 24), (12, 13, 15, 14), (13, 0, 2, 15), (14, 15, 20, 23), (15, 2, 17, 20), (12, 9, 16, 13), (9, 8, 5, 16), (13, 16, 1, 0), (16, 5, 4, 1), (17, 18, 21, 20), (18, 19, 22, 21), (20, 21, 24, 23), (21, 22, 25, 24), (26, 28, 29, 27), (27, 29, 32, 30), (28, 43, 44, 29), (29, 44, 45, 32), (30, 32, 33, 31), (31, 33, 36, 34), (32, 45, 48, 33), (33, 48, 51, 36), (34, 36, 37, 35), (35, 37, 40, 38), (36, 51, 50, 37), (37, 50, 49, 40), (38, 40, 41, 39), (39, 41, 28, 26), (40, 49, 46, 41), (41, 46, 43, 28), (38, 39, 42, 35), (35, 42, 31, 34), (39, 26, 27, 42), (42, 27, 30, 31), (43, 46, 47, 44), (44, 47, 48, 45), (46, 49, 50, 47), (47, 50, 51, 48)])
me_eyes.polygons.foreach_set('use_smooth', [True] * 48)
me_eyes.materials.append(mat_eyesblack)
me_eyes.use_remesh_fix_poles = True
me_eyes.use_remesh_preserve_attributes = False
me_eyes.update()
arm_armature = bpy.data.armatures.new('Armature')  # bones are not reproduced

# ---- objects
ob_armature = bpy.data.objects.new('Armature', arm_armature)
ob_beak = bpy.data.objects.new('Beak', me_beak)
ob_ducktank = bpy.data.objects.new('DuckTank', me_ducktank)
ob_eyebrow = bpy.data.objects.new('eyebrow', me_eyebrow)
ob_eyes = bpy.data.objects.new('eyes', me_eyes)

# ---- transforms, parenting, visibility, modifiers, constraints
ob_armature.location = (0.0, 0.0, 0.0)
ob_armature.scale = (2.562, 2.562, 2.562)
ob_armature.show_in_front = True
ob_beak.parent = ob_armature
ob_beak.matrix_parent_inverse = Matrix(((0.3903, -0.0, 0.0, -0.0), (-0.0, 0.3903, -0.0, 0.0), (0.0, -0.0, 0.3903, -0.0), (-0.0, 0.0, -0.0, 1.0)))
ob_beak.location = (-2.647e-23, 5.96e-08, -1.192e-07)
ob_beak.scale = (0.1579, 0.1152, 0.07038)
ob_beak.use_mesh_mirror_x = True
_vg = ob_beak.vertex_groups.new(name='Body1')
_vg = ob_beak.vertex_groups.new(name='body2')
_vg = ob_beak.vertex_groups.new(name='Body3')
_vg = ob_beak.vertex_groups.new(name='Neck')
_vg = ob_beak.vertex_groups.new(name='Head')
_vg = ob_beak.vertex_groups.new(name='Beak')
_vg.add([0, 1, 2, 3, 4, 5, 6, 7, 8, 9, 10, 11, 12, 13, 14, 15, 16, 17, 18, 19, 20, 21, 22, 23, 24, 25, 26, 27, 28, 29, 30, 31, 32, 33, 34, 35, 36, 37, 38, 39, 40, 41, 42, 43, 44], 1.0, 'REPLACE')
_vg = ob_beak.vertex_groups.new(name='Eye.R')
for _i, _w in zip([0, 1, 2, 3, 4, 5, 6, 7, 8, 9, 10, 11, 12, 13, 14, 15, 16, 17, 18, 19, 20, 21, 22, 23, 24, 25, 26, 27, 28, 29, 30, 31, 32, 33, 34, 35, 36, 37, 38, 39, 40, 41, 42, 43, 44], [0.0, 0.0, 0.0, 0.0, 0.0, 0.0, 0.0, 0.0, 0.0, 0.0, 0.0, 6.275e-09, 0.0, 0.0, 2.067e-09, 0.0, 0.0, 3.415e-09, 5.73e-10, 5.304e-10, 4.291e-09, 6.382e-11, 3.714e-11, 9.842e-10, 2.075e-10, 1.859e-10, 2.28e-09, 1.687e-08, 0.0, 0.0, 2.608e-08, 0.0, 5.611e-08, 5.067e-08, 1.871e-08, 1.111e-08, 0.0, 0.0, 0.0, 0.0, 0.0, 0.0, 2.519e-08, 0.0, 0.0]): _vg.add([_i], _w, 'REPLACE')
_vg = ob_beak.vertex_groups.new(name='Eye.L')
for _i, _w in zip([0, 1, 2, 3, 4, 5, 6, 7, 8, 9, 10, 11, 12, 13, 14, 15, 16, 17, 18, 19, 20, 21, 22, 23, 24, 25, 26, 27, 28, 29, 30, 31, 32, 33, 34, 35, 36, 37, 38, 39, 40, 41, 42, 43, 44], [1.523e-08, 2.517e-08, 2.655e-08, 3.684e-07, 4.66e-07, 3.296e-07, 3.28e-07, 3.409e-07, 3.401e-07, 1.527e-07, 1.579e-07, 0.0, 1.907e-07, 5.165e-09, 0.0, 6.439e-09, 7.528e-09, 0.0, 0.0, 0.0, 0.0, 0.0, 0.0, 0.0, 0.0, 0.0, 0.0, 0.0, 7.403e-08, 5.729e-08, 0.0, 4.569e-08, 0.0, 0.0, 0.0, 0.0, 0.0, 0.0, 0.0, 0.0, 0.0, 0.0, 0.0, 0.0, 0.0]): _vg.add([_i], _w, 'REPLACE')
_vg = ob_beak.vertex_groups.new(name='Eyebrow.R')
_vg = ob_beak.vertex_groups.new(name='Eyebrow.L')
_vg = ob_beak.vertex_groups.new(name='Tail')
_m = ob_beak.modifiers.new('Armature', 'ARMATURE')
_m.object = ob_armature
ob_ducktank.parent = ob_armature
ob_ducktank.matrix_parent_inverse = Matrix(((0.3903, -0.0, 0.0, -0.0), (-0.0, 0.3903, -0.0, 0.0), (0.0, -0.0, 0.3903, -0.0), (-0.0, 0.0, -0.0, 1.0)))
ob_ducktank.location = (0.0, 0.0, 0.0)
ob_ducktank.use_mesh_mirror_x = True
_vg = ob_ducktank.vertex_groups.new(name='Body1')
for _i, _w in zip([0, 1, 2, 3, 4, 5, 6, 7, 8, 9, 10, 11, 14, 15, 16, 17, 18, 24, 25, 28, 29, 33, 36, 37, 40, 41, 42, 43, 45, 46, 47, 49, 50, 51, 53, 54, 55, 56, 57, 59, 60, 61, 62, 63, 64, 65, 68, 70, 71, 73, 74, 75, 76, 77, 78, 79, 80, 83, 86, 87, 88, 89, 90, 92, 93, 97, 99, 100, 110, 111, 115, 122, 123, 124, 125, 126, 127, 128, 129, 132, 133, 134, 137, 148, 149, 150, 151, 152, 153, 154, 155], [0.6963, 0.8391, 0.8969, 0.6963, 0.6423, 0.8519, 0.9567, 0.8391, 0.498, 0.7112, 0.8723, 0.361, 0.6423, 0.8519, 0.498, 0.7112, 0.361, 0.004303, 0.07766, 0.1766, 0.3608, 0.06028, 0.1544, 0.314, 0.004299, 0.07766, 0.1766, 0.3608, 0.06028, 0.1544, 0.314, 0.05021, 0.1499, 0.3628, 0.05404, 0.1374, 0.2851, 0.06699, 0.06261, 0.2074, 0.2101, 0.05021, 0.6375, 0.7216, 0.1499, 0.3526, 0.3628, 0.244, 0.03418, 0.05405, 0.1374, 0.1286, 0.1156, 0.06547, 0.2851, 0.06699, 0.05855, 0.2074, 0.6375, 0.1538, 0.1228, 0.3753, 0.3526, 0.1387, 0.2337, 0.244, 0.03418, 0.006414, 0.1286, 0.1156, 0.05856, 0.5333, 0.4286, 0.3844, 0.3489, 0.3299, 0.4116, 0.3853, 0.4087, 0.1228, 0.3753, 0.2337, 0.006458, 0.5333, 0.4286, 0.3844, 0.3489, 0.3299, 0.4116, 0.3853, 0.4087]): _vg.add([_i], _w, 'REPLACE')
_vg = ob_ducktank.vertex_groups.new(name='body2')
for _i, _w in zip([0, 1, 2, 3, 4, 5, 7, 8, 9, 11, 14, 15, 16, 17, 18, 20, 21, 22, 24, 25, 26, 27, 28, 29, 30, 31, 32, 33, 34, 35, 36, 37, 40, 41, 42, 43, 44, 45, 46, 47, 48, 49, 50, 51, 52, 53, 54, 55, 56, 57, 58, 59, 60, 61, 62, 63, 64, 65, 68, 69, 70, 71, 73, 74, 75, 76, 77, 78, 79, 80, 81, 82, 83, 84, 85, 86, 88, 89, 90, 92, 93, 94, 95, 96, 97, 98, 99, 100, 110, 111, 115, 116, 117, 118, 122, 123, 124, 125, 126, 127, 128, 129, 132, 133, 134, 135, 136, 137, 148, 149, 150, 151, 152, 153, 154, 155], [0.2455, 0.123, 0.08035, 0.2455, 0.2496, 0.07614, 0.123, 0.2898, 0.06949, 0.2877, 0.2496, 0.07614, 0.2898, 0.06949, 0.2877, 0.4629, 0.2136, 0.1232, 0.489, 0.7237, 0.4581, 0.4629, 0.7212, 0.5691, 0.1907, 0.2136, 0.3078, 0.6592, 0.09121, 0.1231, 0.7099, 0.5894, 0.489, 0.7237, 0.7212, 0.5691, 0.3078, 0.6592, 0.7099, 0.5894, 0.2264, 0.5631, 0.6804, 0.5131, 0.1955, 0.5713, 0.6622, 0.5491, 0.7478, 0.7618, 0.2264, 0.7167, 0.7248, 0.5632, 0.3208, 0.2484, 0.6804, 0.2337, 0.5131, 0.1956, 0.5165, 0.005551, 0.5714, 0.6622, 0.6224, 0.5527, 0.5545, 0.5492, 0.7478, 0.4989, 0.07618, 0.07385, 0.7167, 0.2046, 0.111, 0.3208, 0.06945, 0.2536, 0.2337, 0.1705, 0.06376, 0.002889, 0.05489, 0.1275, 0.5166, 0.05041, 0.005553, 0.2033, 0.6225, 0.5528, 0.499, 0.07685, 0.2047, 0.111, 0.3037, 0.3286, 0.3227, 0.302, 0.3809, 0.4773, 0.4785, 0.4097, 0.06945, 0.2536, 0.06376, 0.05516, 0.05025, 0.2035, 0.3037, 0.3286, 0.3227, 0.302, 0.381, 0.4773, 0.4785, 0.4097]): _vg.add([_i], _w, 'REPLACE')
_vg = ob_ducktank.vertex_groups.new(name='Body3')
for _i, _w in zip([20, 21, 22, 23, 24, 25, 26, 27, 28, 29, 30, 31, 32, 33, 34, 35, 36, 37, 38, 39, 40, 41, 42, 43, 44, 45, 46, 47, 48, 49, 50, 51, 52, 53, 54, 55, 56, 57, 58, 59, 60, 61, 62, 64, 65, 68, 69, 70, 73, 74, 75, 76, 77, 78, 79, 80, 81, 82, 83, 84, 85, 86, 89, 90, 92, 94, 95, 96, 97, 98, 100, 110, 111, 115, 116, 117, 118, 123, 124, 125, 126, 127, 128, 129, 133, 135, 136, 137, 149, 150, 151, 152, 153, 154, 155, 156, 158, 161, 162, 164, 166, 169, 170], [0.4841, 0.6722, 0.6804, 0.5085, 0.4533, 0.1792, 0.4886, 0.4841, 0.08194, 0.03134, 0.6652, 0.6722, 0.6112, 0.2504, 0.6015, 0.6802, 0.1021, 0.04318, 0.4879, 0.5015, 0.4534, 0.1793, 0.08204, 0.03147, 0.6115, 0.2507, 0.1023, 0.04339, 0.6644, 0.3452, 0.1209, 0.05262, 0.6529, 0.3089, 0.129, 0.05988, 0.1702, 0.1617, 0.6637, 0.06423, 0.05614, 0.3447, 0.001237, 0.1206, 0.008889, 0.05246, 0.6513, 0.06997, 0.3076, 0.1284, 0.1439, 0.194, 0.2064, 0.05963, 0.1701, 0.351, 0.7015, 0.7231, 0.0642, 0.6304, 0.6832, 0.001193, 0.06424, 0.008595, 0.05289, 0.5181, 0.564, 0.7104, 0.06961, 0.6845, 0.635, 0.1431, 0.1927, 0.3481, 0.6864, 0.6254, 0.6753, 0.0003924, 0.007692, 0.02062, 0.04232, 0.01685, 0.02136, 0.02858, 0.06389, 0.5649, 0.6698, 0.628, 0.0001867, 0.007435, 0.02027, 0.04187, 0.01665, 0.02112, 0.02826, 0.1269, 0.1182, 0.1014, 0.1214, 0.1137, 0.1145, 0.1112, 0.09566]): _vg.add([_i], _w, 'REPLACE')
_vg = ob_ducktank.vertex_groups.new(name='Neck')
for _i, _w in zip([20, 21, 22, 23, 24, 26, 27, 30, 31, 32, 34, 35, 38, 39, 40, 44, 48, 49, 52, 53, 58, 61, 69, 73, 76, 77, 80, 81, 82, 84, 85, 94, 95, 96, 98, 100, 105, 107, 111, 115, 116, 117, 118, 120, 135, 136, 137, 139, 146, 156, 157, 158, 159, 160, 161, 162, 163, 164, 165, 166, 167, 168, 169, 170, 171], [0.01606, 0.1007, 0.1849, 0.4561, 0.003714, 0.02269, 0.01601, 0.1335, 0.1008, 0.05515, 0.2996, 0.1851, 0.4865, 0.4632, 0.003489, 0.05487, 0.08441, 0.001223, 0.122, 0.02777, 0.085, 0.002165, 0.1233, 0.0299, 0.004726, 0.007351, 0.04679, 0.1663, 0.1447, 0.1177, 0.1673, 0.4474, 0.3671, 0.09664, 0.2251, 0.09253, 0.02222, 0.009965, 0.006891, 0.05071, 0.1779, 0.1221, 0.1742, 0.01902, 0.3661, 0.2383, 0.09802, 0.007688, 0.01747, 0.6962, 0.1285, 0.6867, 0.137, 0.1394, 0.7632, 0.7024, 0.1398, 0.6982, 0.1383, 0.6951, 0.1381, 0.1357, 0.7507, 0.787, 0.1328]): _vg.add([_i], _w, 'REPLACE')
_vg = ob_ducktank.vertex_groups.new(name='Head')
for _i, _w in zip([13, 23, 66, 67, 81, 82, 91, 96, 98, 101, 102, 103, 104, 105, 106, 107, 108, 109, 112, 113, 114, 116, 117, 118, 119, 120, 121, 130, 131, 136, 137, 138, 139, 140, 141, 142, 143, 144, 145, 146, 147, 151, 156, 157, 158, 159, 160, 161, 162, 163, 164, 165, 166, 167, 168, 169, 170, 171], [0.00057, 1.621e-06, 0.0003175, 0.005015, 0.02066, 0.01192, 0.0007737, 0.000175, 0.001367, 1.0, 0.9997, 0.9508, 0.9986, 0.9874, 0.9993, 0.9881, 0.9999, 0.9998, 0.9697, 0.9998, 0.9997, 0.02148, 6.872e-05, 0.0005656, 0.9999, 0.9897, 0.9996, 0.9997, 0.9999, 0.002, 0.0005578, 0.9997, 0.9741, 0.9997, 0.9982, 0.9352, 0.9995, 0.9978, 0.9997, 0.9848, 0.9989, 0.0001015, 0.1662, 0.5794, 0.2103, 0.8104, 0.8862, 0.0851, 0.1555, 0.8786, 0.2121, 0.8796, 0.2028, 0.7856, 0.8793, 0.07641, 0.05831, 0.862]): _vg.add([_i], _w, 'REPLACE')
_vg = ob_ducktank.vertex_groups.new(name='Beak')
for _i, _w in zip([0, 1, 2, 3, 4, 5, 6, 7, 8, 9, 10, 11, 12, 13, 14, 15, 16, 17, 18, 19, 20, 21, 22, 23, 24, 25, 26, 27, 28, 29, 30, 31, 32, 33, 34, 35, 36, 37, 38, 39, 40, 41, 42, 43, 44, 45, 46, 47, 48, 49, 50, 51, 52, 53, 54, 55, 56, 57, 58, 59, 60, 61, 62, 63, 64, 65, 66, 67, 68, 69, 70, 71, 72, 73, 74, 75, 76, 77, 78, 79, 80, 81, 82, 83, 84, 85, 86, 87, 88, 89, 90, 91, 92, 93, 94, 95, 96, 97, 98, 99, 100, 101, 102, 103, 104, 105, 106, 107, 108, 109, 110, 111, 112, 113, 114, 115, 116, 117, 118, 119, 120, 121, 122, 123, 124, 125, 126, 127, 128, 129, 130, 131, 132, 133, 134, 135, 136, 137, 138, 139, 140, 141, 142, 143, 144, 145, 146, 147, 148, 149, 150, 151, 152, 153, 154, 155, 156, 157, 158, 159, 160, 161, 162, 163, 164, 165, 166, 167, 168, 169, 170, 171], [0.0, 0.0, 0.0, 0.0, 0.0, 0.0, 0.0, 0.0, 0.0, 0.0, 0.0, 0.0, 0.0, 0.0, 0.0, 0.0, 0.0, 0.0, 0.0, 0.0, 0.0, 0.0, 0.0, 0.0, 0.0, 0.0, 0.0, 0.0, 0.0, 0.0, 0.0, 0.0, 0.0, 0.0, 0.0, 0.0, 0.0, 0.0, 0.0, 0.0, 0.0, 0.0, 0.0, 0.0, 0.0, 0.0, 0.0, 0.0, 0.0, 0.0, 0.0, 0.0, 0.0, 0.0, 0.0, 0.0, 0.0, 0.0, 0.0, 0.0, 0.0, 0.0, 0.0, 0.0, 0.0, 0.0, 0.0, 0.0, 0.0, 0.0, 0.0, 0.0, 0.0, 0.0, 0.0, 0.0, 0.0, 0.0, 0.0, 0.0, 0.0, 0.0, 0.0, 0.0, 0.0, 0.0, 0.0, 0.0, 0.0, 0.0, 0.0, 0.0, 0.0, 0.0, 0.0, 0.0, 0.0, 0.0, 0.0, 0.0, 0.0, 0.0, 0.0, 0.0, 0.0, 0.0, 0.0, 0.0, 0.0, 0.0, 0.0, 0.0, 0.0, 0.0, 0.0, 0.0, 0.0, 0.0, 0.0, 0.0, 0.0, 0.0, 0.0, 0.0, 0.0, 0.0, 0.0, 0.0, 0.0, 0.0, 0.0, 0.0, 0.0, 0.0, 0.0, 0.0, 0.0, 0.0, 0.0, 0.0, 0.0, 0.0, 0.0, 0.0, 0.0, 0.0, 0.0, 0.0, 0.0, 0.0, 0.0, 0.0, 0.0, 0.0, 0.0, 0.0, 5.211e-12, 1.447e-12, 0.0, 4.688e-14, 0.0, 9.293e-14, 5.096e-10, 0.0, 0.0, 1.089e-11, 0.0, 1.397e-13, 0.0, 1.684e-11, 5.099e-13, 1.05e-10]): _vg.add([_i], _w, 'REPLACE')
_vg = ob_ducktank.vertex_groups.new(name='Eye.R')
for _i, _w in zip([0, 1, 2, 3, 4, 5, 6, 7, 8, 9, 10, 11, 12, 13, 14, 15, 16, 17, 18, 19, 20, 21, 22, 23, 24, 25, 26, 27, 28, 29, 30, 31, 32, 33, 34, 35, 36, 37, 38, 39, 40, 41, 42, 43, 44, 45, 46, 47, 48, 49, 50, 51, 52, 53, 54, 55, 56, 57, 58, 59, 60, 61, 62, 63, 64, 65, 66, 67, 68, 69, 70, 71, 72, 73, 74, 75, 76, 77, 78, 79, 80, 81, 82, 83, 84, 85, 86, 87, 88, 89, 90, 91, 92, 93, 94, 95, 96, 97, 98, 99, 100, 101, 102, 103, 104, 105, 106, 107, 108, 109, 110, 111, 112, 113, 114, 115, 116, 117, 118, 119, 120, 121, 122, 123, 124, 125, 126, 127, 128, 129, 130, 131, 132, 133, 134, 135, 136, 137, 138, 139, 140, 141, 142, 143, 144, 145, 146, 147, 148, 149, 150, 151, 152, 153, 154, 155, 156, 157, 158, 159, 160, 161, 162, 163, 164, 165, 166, 167, 168, 169, 170, 171], [0.0, 0.0, 0.0, 0.0, 0.0, 0.0, 0.0, 0.0, 0.0, 0.0, 0.0, 0.0, 0.0, 0.0, 0.0, 0.0, 0.0, 0.0, 0.0, 0.0, 0.0, 0.0, 0.0, 0.0, 0.0, 0.0, 0.0, 0.0, 0.0, 0.0, 0.0, 0.0, 0.0, 0.0, 0.0, 0.0, 0.0, 0.0, 0.0, 0.0, 0.0, 0.0, 0.0, 0.0, 0.0, 0.0, 0.0, 0.0, 0.0, 0.0, 0.0, 0.0, 0.0, 0.0, 0.0, 0.0, 0.0, 0.0, 0.0, 0.0, 0.0, 0.0, 0.0, 0.0, 0.0, 0.0, 0.0, 0.0, 0.0, 0.0, 0.0, 0.0, 0.0, 0.0, 0.0, 0.0, 0.0, 0.0, 0.0, 0.0, 0.0, 0.0, 0.0, 0.0, 0.0, 0.0, 0.0, 0.0, 0.0, 0.0, 0.0, 0.0, 0.0, 0.0, 0.0, 0.0, 0.0, 0.0, 0.0, 0.0, 0.0, 0.0, 0.0, 0.0, 0.0, 0.0, 0.0, 0.0, 0.0, 0.0, 0.0, 0.0, 0.0, 0.0, 0.0, 0.0, 0.0, 0.0, 0.0, 0.0, 0.0, 0.0, 0.0, 0.0, 0.0, 0.0, 0.0, 0.0, 0.0, 0.0, 0.0, 0.0, 0.0, 0.0, 0.0, 0.0, 0.0, 0.0, 0.0, 0.0, 0.0, 0.0, 0.0, 2.82e-24, 0.0, 0.0, 0.0, 0.0, 0.0, 0.0, 0.0, 0.0, 0.0, 0.0, 0.0, 0.0, 0.0, 0.0, 0.0, 0.0, 0.0, 0.0, 0.0, 0.0, 0.0, 4.66e-05, 0.0, 0.0, 0.0, 0.0, 0.0, 0.0]): _vg.add([_i], _w, 'REPLACE')
_vg = ob_ducktank.vertex_groups.new(name='Eye.L')
for _i, _w in zip([0, 1, 2, 3, 4, 5, 6, 7, 8, 9, 10, 11, 12, 13, 14, 15, 16, 17, 18, 19, 20, 21, 22, 23, 24, 25, 26, 27, 28, 29, 30, 31, 32, 33, 34, 35, 36, 37, 38, 39, 40, 41, 42, 43, 44, 45, 46, 47, 48, 49, 50, 51, 52, 53, 54, 55, 56, 57, 58, 59, 60, 61, 62, 63, 64, 65, 66, 67, 68, 69, 70, 71, 72, 73, 74, 75, 76, 77, 78, 79, 80, 81, 82, 83, 84, 85, 86, 87, 88, 89, 90, 91, 92, 93, 94, 95, 96, 97, 98, 99, 100, 101, 102, 103, 104, 105, 106, 107, 108, 109, 110, 111, 112, 113, 114, 115, 116, 117, 118, 119, 120, 121, 122, 123, 124, 125, 126, 127, 128, 129, 130, 131, 132, 133, 134, 135, 136, 137, 138, 139, 140, 141, 142, 143, 144, 145, 146, 147, 148, 149, 150, 151, 152, 153, 154, 155, 156, 157, 158, 159, 160, 161, 162, 163, 164, 165, 166, 167, 168, 169, 170, 171], [0.0, 0.0, 0.0, 0.0, 0.0, 0.0, 0.0, 0.0, 0.0, 0.0, 0.0, 0.0, 0.0, 0.0, 0.0, 0.0, 0.0, 0.0, 0.0, 0.0, 0.0, 0.0, 0.0, 0.0, 0.0, 0.0, 0.0, 0.0, 0.0, 0.0, 0.0, 0.0, 0.0, 0.0, 0.0, 0.0, 0.0, 0.0, 0.0, 0.0, 0.0, 0.0, 0.0, 0.0, 0.0, 0.0, 0.0, 0.0, 0.0, 0.0, 0.0, 0.0, 0.0, 0.0, 0.0, 0.0, 0.0, 0.0, 0.0, 0.0, 0.0, 0.0, 0.0, 0.0, 0.0, 0.0, 0.0, 0.0, 0.0, 0.0, 0.0, 0.0, 0.0, 0.0, 0.0, 0.0, 0.0, 0.0, 0.0, 0.0, 0.0, 0.0, 0.0, 0.0, 0.0, 0.0, 0.0, 0.0, 0.0, 0.0, 0.0, 0.0, 0.0, 0.0, 0.0, 0.0, 0.0, 0.0, 0.0, 0.0, 0.0, 0.0, 0.0, 0.0, 0.0, 0.0, 0.0, 0.0, 0.0, 0.0, 0.0, 0.0, 0.0, 1.546e-24, 0.0, 0.0, 0.0, 0.0, 0.0, 0.0, 0.0, 0.0, 0.0, 0.0, 0.0, 0.0, 0.0, 0.0, 0.0, 0.0, 0.0, 0.0, 0.0, 0.0, 0.0, 0.0, 0.0, 0.0, 0.0, 0.0, 0.0, 0.0, 0.0, 0.0, 0.0, 0.0, 0.0, 0.0, 0.0, 0.0, 0.0, 0.0, 0.0, 0.0, 0.0, 0.0, 0.0, 0.0, 0.0, 0.0, 0.0, 0.0, 0.0, 0.0, 0.0, 0.0, 0.0, 0.0, 0.0, 0.0, 0.0, 0.0]): _vg.add([_i], _w, 'REPLACE')
_vg = ob_ducktank.vertex_groups.new(name='Eyebrow.R')
for _i, _w in zip([0, 1, 2, 3, 4, 5, 6, 7, 8, 9, 10, 11, 12, 13, 14, 15, 16, 17, 18, 19, 20, 21, 22, 23, 24, 25, 26, 27, 28, 29, 30, 31, 32, 33, 34, 35, 36, 37, 38, 39, 40, 41, 42, 43, 44, 45, 46, 47, 48, 49, 50, 51, 52, 53, 54, 55, 56, 57, 58, 59, 60, 61, 62, 63, 64, 65, 66, 67, 68, 69, 70, 71, 72, 73, 74, 75, 76, 77, 78, 79, 80, 81, 82, 83, 84, 85, 86, 87, 88, 89, 90, 91, 92, 93, 94, 95, 96, 97, 98, 99, 100, 101, 102, 103, 104, 105, 106, 107, 108, 109, 110, 111, 112, 113, 114, 115, 116, 117, 118, 119, 120, 121, 122, 123, 124, 125, 126, 127, 128, 129, 130, 131, 132, 133, 134, 135, 136, 137, 138, 139, 140, 141, 142, 143, 144, 145, 146, 147, 148, 149, 150, 151, 152, 153, 154, 155, 156, 157, 158, 159, 160, 161, 162, 163, 164, 165, 166, 167, 168, 169, 170, 171], [0.0, 0.0, 0.0, 0.0, 0.0, 0.0, 0.0, 0.0, 0.0, 0.0, 0.0, 0.0, 0.0, 0.0, 0.0, 0.0, 0.0, 0.0, 0.0, 0.0, 0.0, 0.0, 0.0, 0.0, 0.0, 0.0, 0.0, 0.0, 0.0, 0.0, 0.0, 0.0, 0.0, 0.0, 0.0, 0.0, 0.0, 0.0, 0.0, 0.0, 0.0, 0.0, 0.0, 0.0, 0.0, 0.0, 0.0, 0.0, 0.0, 0.0, 0.0, 0.0, 0.0, 0.0, 0.0, 0.0, 0.0, 0.0, 0.0, 0.0, 0.0, 0.0, 0.0, 0.0, 0.0, 0.0, 0.0, 0.0, 0.0, 0.0, 0.0, 0.0, 0.0, 0.0, 0.0, 0.0, 0.0, 0.0, 0.0, 0.0, 0.0, 0.0, 0.0, 0.0, 0.0, 0.0, 0.0, 0.0, 0.0, 0.0, 0.0, 0.0, 0.0, 0.0, 0.0, 0.0, 0.0, 0.0, 0.0, 0.0, 0.0, 0.0, 0.0, 0.0, 2.456e-08, 0.0, 0.0, 0.0, 0.0, 0.0, 0.0, 0.0, 2.476e-09, 0.0, 2.516e-09, 0.0, 0.0, 0.0, 0.0, 0.0, 0.0, 0.0, 0.0, 0.0, 0.0, 0.0, 0.0, 0.0, 0.0, 0.0, 0.0, 0.0, 0.0, 0.0, 0.0, 0.0, 0.0, 0.0, 0.0, 0.0, 0.0, 0.0, 0.0, 0.0, 2.497e-08, 0.0, 0.0, 0.0, 0.0, 0.0, 0.0, 0.0, 0.0, 0.0, 0.0, 0.0, 0.0, 0.0, 0.0, 0.0, 0.0, 0.0, 0.0, 0.0, 0.0, 0.0, 0.0, 0.0, 0.0, 0.0, 0.0, 0.0]): _vg.add([_i], _w, 'REPLACE')
_vg = ob_ducktank.vertex_groups.new(name='Eyebrow.L')
for _i, _w in zip([0, 1, 2, 3, 4, 5, 6, 7, 8, 9, 10, 11, 12, 13, 14, 15, 16, 17, 18, 19, 20, 21, 22, 23, 24, 25, 26, 27, 28, 29, 30, 31, 32, 33, 34, 35, 36, 37, 38, 39, 40, 41, 42, 43, 44, 45, 46, 47, 48, 49, 50, 51, 52, 53, 54, 55, 56, 57, 58, 59, 60, 61, 62, 63, 64, 65, 66, 67, 68, 69, 70, 71, 72, 73, 74, 75, 76, 77, 78, 79, 80, 81, 82, 83, 84, 85, 86, 87, 88, 89, 90, 91, 92, 93, 94, 95, 96, 97, 98, 99, 100, 101, 102, 103, 104, 105, 106, 107, 108, 109, 110, 111, 112, 113, 114, 115, 116, 117, 118, 119, 120, 121, 122, 123, 124, 125, 126, 127, 128, 129, 130, 131, 132, 133, 134, 135, 136, 137, 138, 139, 140, 141, 142, 143, 144, 145, 146, 147, 148, 149, 150, 151, 152, 153, 154, 155, 156, 157, 158, 159, 160, 161, 162, 163, 164, 165, 166, 167, 168, 169, 170, 171], [0.0, 0.0, 0.0, 0.0, 0.0, 0.0, 0.0, 0.0, 0.0, 0.0, 0.0, 0.0, 0.0, 0.0, 0.0, 0.0, 0.0, 0.0, 0.0, 0.0, 0.0, 0.0, 0.0, 0.0, 0.0, 0.0, 0.0, 0.0, 0.0, 0.0, 0.0, 0.0, 0.0, 0.0, 0.0, 0.0, 0.0, 0.0, 0.0, 0.0, 0.0, 0.0, 0.0, 0.0, 0.0, 0.0, 0.0, 0.0, 0.0, 0.0, 0.0, 0.0, 0.0, 0.0, 0.0, 0.0, 0.0, 0.0, 0.0, 0.0, 0.0, 0.0, 0.0, 0.0, 0.0, 0.0, 0.0, 0.0, 0.0, 0.0, 0.0, 0.0, 0.0, 0.0, 0.0, 0.0, 0.0, 0.0, 0.0, 0.0, 0.0, 0.0, 0.0, 0.0, 0.0, 0.0, 0.0, 0.0, 0.0, 0.0, 0.0, 0.0, 0.0, 0.0, 0.0, 0.0, 0.0, 0.0, 0.0, 0.0, 0.0, 0.0, 0.0, 0.0, 0.0, 0.0, 0.0, 0.0, 0.0, 0.0, 0.0, 0.0, 0.0, 0.0, 3.083e-12, 0.0, 0.0, 0.0, 0.0, 0.0, 0.0, 0.0, 0.0, 0.0, 0.0, 0.0, 0.0, 0.0, 0.0, 0.0, 0.0, 0.0, 0.0, 0.0, 0.0, 0.0, 0.0, 0.0, 0.0, 0.0, 0.0, 0.0, 0.0, 0.0, 0.0, 0.0, 0.0, 0.0, 0.0, 0.0, 0.0, 0.0, 0.0, 0.0, 0.0, 0.0, 0.0, 0.0, 0.0, 0.0, 0.0, 0.0, 0.0, 0.0, 0.0, 0.0, 0.0, 0.0, 0.0, 0.0, 0.0, 0.0]): _vg.add([_i], _w, 'REPLACE')
_vg = ob_ducktank.vertex_groups.new(name='Tail')
for _i, _w in zip([0, 1, 3, 4, 5, 7, 8, 9, 10, 11, 12, 13, 14, 15, 16, 17, 18, 19, 29, 37, 43, 47, 50, 51, 54, 55, 64, 65, 66, 67, 68, 70, 71, 72, 74, 75, 76, 77, 78, 80, 87, 88, 89, 90, 91, 92, 93, 96, 97, 99, 110, 111, 115, 122, 123, 124, 125, 126, 127, 128, 129, 132, 133, 134, 148, 149, 150, 151, 152, 153, 154, 155], [0.02808, 0.005777, 0.02808, 0.08952, 0.06612, 0.005777, 0.1919, 0.214, 0.1144, 0.3272, 0.976, 1.006, 0.08952, 0.06612, 0.1919, 0.214, 0.3272, 0.976, 0.001752, 0.04072, 0.00175, 0.04072, 0.02353, 0.06582, 0.05494, 0.09831, 0.02353, 0.38, 0.9927, 0.999, 0.06582, 0.1594, 0.9238, 0.9688, 0.05495, 0.08349, 0.1053, 0.1389, 0.09831, 0.02206, 0.8302, 0.7964, 0.2965, 0.38, 0.9927, 0.6291, 0.6964, 0.003647, 0.1594, 0.9238, 0.0835, 0.1053, 0.02211, 0.1387, 0.2143, 0.2602, 0.3087, 0.2365, 0.07404, 0.09634, 0.1374, 0.7964, 0.2965, 0.6964, 0.1387, 0.2143, 0.2602, 0.3087, 0.2365, 0.07404, 0.09634, 0.1374]): _vg.add([_i], _w, 'REPLACE')
_m = ob_ducktank.modifiers.new('Armature', 'ARMATURE')
_m.object = ob_armature
ob_eyebrow.parent = ob_armature
ob_eyebrow.matrix_parent_inverse = Matrix(((0.3903, -0.0, 0.0, -0.0), (-0.0, 0.3903, -0.0, 0.0), (0.0, -0.0, 0.3903, -0.0), (-0.0, 0.0, -0.0, 1.0)))
ob_eyebrow.location = (0.0, 0.0, 0.0)
_vg = ob_eyebrow.vertex_groups.new(name='Body1')
_vg = ob_eyebrow.vertex_groups.new(name='body2')
_vg = ob_eyebrow.vertex_groups.new(name='Body3')
_vg = ob_eyebrow.vertex_groups.new(name='Neck')
_vg = ob_eyebrow.vertex_groups.new(name='Head')
_vg = ob_eyebrow.vertex_groups.new(name='Beak')
_vg = ob_eyebrow.vertex_groups.new(name='Eye.R')
_vg = ob_eyebrow.vertex_groups.new(name='Eye.L')
_vg = ob_eyebrow.vertex_groups.new(name='Eyebrow.R')
_vg.add([0, 1, 2, 3], 1.0, 'REPLACE')
_vg = ob_eyebrow.vertex_groups.new(name='Eyebrow.L')
_vg = ob_eyebrow.vertex_groups.new(name='Tail')
_m = ob_eyebrow.modifiers.new('Solidify', 'SOLIDIFY')
_m.thickness = 0.014
_m.offset = 0.0
_m = ob_eyebrow.modifiers.new('Mirror', 'MIRROR')
_m = ob_eyebrow.modifiers.new('Armature', 'ARMATURE')
_m.object = ob_armature
ob_eyes.parent = ob_armature
ob_eyes.matrix_parent_inverse = Matrix(((0.3903, -0.0, 0.0, -0.0), (-0.0, 0.3903, -0.0, 0.0), (0.0, -0.0, 0.3903, -0.0), (-0.0, 0.0, -0.0, 1.0)))
ob_eyes.location = (0.0, 0.0, -1.192e-07)
ob_eyes.scale = (0.3112, 0.2135, 0.5421)
_vg = ob_eyes.vertex_groups.new(name='Body1')
_vg = ob_eyes.vertex_groups.new(name='body2')
_vg = ob_eyes.vertex_groups.new(name='Body3')
_vg = ob_eyes.vertex_groups.new(name='Neck')
_vg = ob_eyes.vertex_groups.new(name='Head')
_vg = ob_eyes.vertex_groups.new(name='Beak')
for _i, _w in zip([0, 1, 2, 3, 4, 5, 6, 7, 8, 9, 10, 11, 12, 13, 14, 15, 16, 17, 18, 19, 20, 21, 22, 23, 24, 25, 26, 27, 28, 29, 30, 31, 32, 33, 34, 35, 36, 37, 38, 39, 40, 41, 42, 43, 44, 45, 46, 47, 48, 49, 50, 51], [0.0, 0.0, 0.0, 0.0, 0.0, 0.0, 0.0, 0.0, 0.0, 0.0, 0.0, 0.0, 0.0, 0.0, 0.0, 0.0, 0.0, 0.0, 0.0, 0.0, 0.0, 0.0, 0.0, 0.0, 0.0, 0.0, 0.0, 0.0, 0.0, 0.0, 0.0, 0.0, 0.0, 0.0, 0.0, 0.0, 0.0, 0.0, 0.0, 0.0, 0.0, 0.0, 0.0, 0.0, 0.0, 0.0, 0.0, 0.0, 0.0, 0.0, 0.0, 0.0]): _vg.add([_i], _w, 'REPLACE')
_vg = ob_eyes.vertex_groups.new(name='Eye.R')
_vg.add([0, 1, 2, 3, 4, 5, 6, 7, 8, 9, 10, 11, 12, 13, 14, 15, 16, 17, 18, 19, 20, 21, 22, 23, 24, 25], 1.0, 'REPLACE')
_vg = ob_eyes.vertex_groups.new(name='Eye.L')
_vg.add([26, 27, 28, 29, 30, 31, 32, 33, 34, 35, 36, 37, 38, 39, 40, 41, 42, 43, 44, 45, 46, 47, 48, 49, 50, 51], 1.0, 'REPLACE')
_vg = ob_eyes.vertex_groups.new(name='Eyebrow.R')
for _i, _w in zip([0, 1, 2, 3, 4, 5, 6, 7, 8, 9, 10, 11, 12, 13, 14, 15, 16, 17, 18, 19, 20, 21, 22, 23, 24, 25, 26, 27, 28, 29, 30, 31, 32, 33, 34, 35, 36, 37, 38, 39, 40, 41, 42, 43, 44, 45, 46, 47, 48, 49, 50, 51], [0.0, 0.0, 0.0, 0.0, 0.0, 0.0, 0.0, 0.0, 0.0, 0.0, 0.0, 0.0, 0.0, 0.0, 0.0, 0.0, 0.0, 0.0, 0.0, 0.0, 0.0, 0.0, 0.0, 0.0, 0.0, 0.0, 0.0, 0.0, 0.0, 0.0, 0.0, 0.0, 0.0, 0.0, 0.0, 0.0, 0.0, 0.0, 0.0, 0.0, 0.0, 0.0, 0.0, 0.0, 0.0, 0.0, 0.0, 0.0, 0.0, 0.0, 0.0, 0.0]): _vg.add([_i], _w, 'REPLACE')
_vg = ob_eyes.vertex_groups.new(name='Eyebrow.L')
for _i, _w in zip([0, 1, 2, 3, 4, 5, 6, 7, 8, 9, 10, 11, 12, 13, 14, 15, 16, 17, 18, 19, 20, 21, 22, 23, 24, 25, 26, 27, 28, 29, 30, 31, 32, 33, 34, 35, 36, 37, 38, 39, 40, 41, 42, 43, 44, 45, 46, 47, 48, 49, 50, 51], [0.0, 0.0, 0.0, 0.0, 0.0, 0.0, 0.0, 0.0, 0.0, 0.0, 0.0, 0.0, 0.0, 0.0, 0.0, 0.0, 0.0, 0.0, 0.0, 0.0, 0.0, 0.0, 0.0, 0.0, 0.0, 0.0, 0.0, 0.0, 0.0, 0.0, 0.0, 0.0, 2.302e-06, 2.868e-06, 0.0, 0.0, 3.447e-06, 0.0, 0.0, 0.0, 0.0, 0.0, 0.0, 0.0, 1.003e-07, 2.751e-06, 0.0, 0.0, 1.552e-06, 0.0, 7.94e-08, 3.271e-06]): _vg.add([_i], _w, 'REPLACE')
_vg = ob_eyes.vertex_groups.new(name='Tail')
_m = ob_eyes.modifiers.new('Armature', 'ARMATURE')
_m.object = ob_armature
_m = ob_eyes.modifiers.new('Auto Smooth', 'NODES')
_m.node_group = ng_auto_smooth
_gi = [s.identifier for s in ng_auto_smooth.interface.items_tree if s.item_type == 'SOCKET' and s.in_out == 'INPUT']
_m[_gi[1]] = 1.047  # Angle

# ---- collection membership
col_collection.objects.link(ob_armature)
col_ducktank.objects.link(ob_beak)
col_ducktank.objects.link(ob_ducktank)
col_ducktank.objects.link(ob_eyebrow)
col_ducktank.objects.link(ob_eyes)

# ---- scene / render settings (as saved in the file)
scene.frame_start = 1; scene.frame_end = 250; scene.frame_set(1)
scene.render.engine = 'BLENDER_EEVEE_NEXT'
scene.cycles.use_denoising = False
scene.cycles.samples = 128
scene.cycles.sampling_pattern = 'TABULATED_SOBOL'
scene.cycles.use_adaptive_sampling = False
scene.cycles.use_light_tree = False
scene.view_settings.view_transform = 'Filmic'
bpy.context.view_layer.update()

# ---- added for rendering (the .blend has no active camera and no usable light): camera, sun
cam_auto = bpy.data.cameras.new('AutoCamera')
cam_auto.lens = 50.0
cam_auto.sensor_width = 36.0
cam_auto.clip_end = 1000.0
ob_auto_camera = bpy.data.objects.new('AutoCamera', cam_auto)
scene.collection.objects.link(ob_auto_camera)
ob_auto_camera.location = (3.07811, -3.6769, 3.45683)
ob_auto_camera.rotation_euler = (1.09748, -7.21219e-08, 0.694738)
scene.camera = ob_auto_camera
light_auto_sun = bpy.data.lights.new('AutoSun', 'SUN')
light_auto_sun.energy = 3.0
light_auto_sun.angle = 0.0523599
ob_auto_sun = bpy.data.objects.new('AutoSun', light_auto_sun)
scene.collection.objects.link(ob_auto_sun)
ob_auto_sun.rotation_euler = (0.872665, 0.174533, 0.523599)
bpy.context.view_layer.update()
